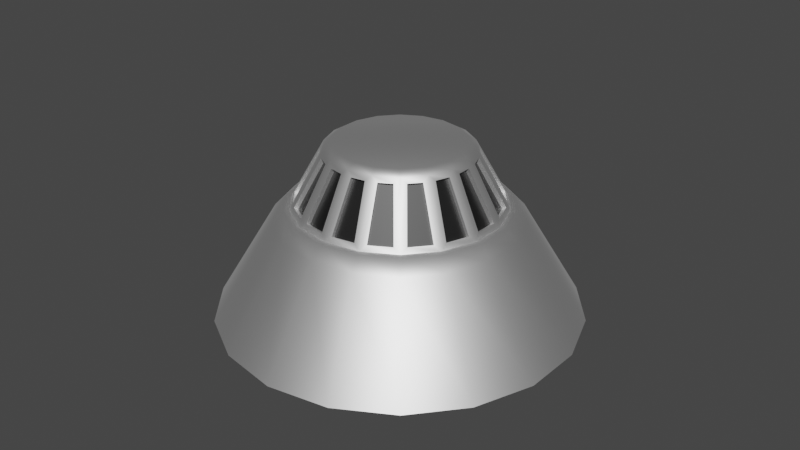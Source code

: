 # Source: FireAlarm.blend  (saved by Blender 3.0.42; exported with 4.5.12 LTS)
import bpy
from mathutils import Matrix  # noqa: F401  (used for matrix-valued properties, if any)

bpy.ops.wm.read_factory_settings(use_empty=True)
scene = bpy.context.scene
scene.name = 'Scene'

# ---- materials (node trees are filled in below, after node groups)
mat_white_paint_2 = bpy.data.materials.new('white paint_2')
mat_white_paint_2.use_transparent_shadow = False
mat_white_paint_2.diffuse_color = (1.0, 1.0, 1.0, 1.0)
mat_white_paint_2.roughness = 0.5528
mat_white_paint_2.specular_intensity = 1.0
mat_white_paint_2.metallic = 1.0
mat_black_inside = bpy.data.materials.new('black_inside')
mat_black_inside.use_transparent_shadow = False
mat_black_inside.diffuse_color = (0.0, 0.0, 0.0, 1.0)
mat_black_inside.roughness = 0.4343
mat_black_inside.specular_intensity = 1.0

# ---- material node trees
mat_white_paint_2.use_nodes = True; mat_white_paint_2.node_tree.nodes.clear()
_N = mat_white_paint_2.node_tree.nodes; _L = mat_white_paint_2.node_tree.links
n0 = _N.new('ShaderNodeBsdfPrincipled'); n0.name = 'Principled BSDF'; n0.location = (10, 300)
n0.distribution = 'GGX'
n0.subsurface_method = 'RANDOM_WALK_SKIN'
n0.inputs[0].default_value = (1.0, 1.0, 1.0, 1.0)
n0.inputs[1].default_value = 1.0
n0.inputs[2].default_value = 0.5528
n0.inputs[3].default_value = 1.45
n0.inputs[13].default_value = 1.0
n0.inputs[27].default_value = (0.0, 0.0, 0.0, 1.0)
n0.inputs[28].default_value = 1.0
n1 = _N.new('ShaderNodeOutputMaterial'); n1.name = 'Material Output'; n1.location = (300, 300)
n2 = _N.new('ShaderNodeNormalMap'); n2.name = 'Normal Map'; n2.location = (-300, -300)
n2.label = 'Normal/Map'
_L.new(n0.outputs[0], n1.inputs[0])
_L.new(n2.outputs[0], n0.inputs[5])
n1.is_active_output = True
mat_black_inside.use_nodes = True; mat_black_inside.node_tree.nodes.clear()
_N = mat_black_inside.node_tree.nodes; _L = mat_black_inside.node_tree.links
n0 = _N.new('ShaderNodeBsdfPrincipled'); n0.name = 'Principled BSDF'; n0.location = (10, 300)
n0.distribution = 'GGX'
n0.subsurface_method = 'RANDOM_WALK_SKIN'
n0.inputs[0].default_value = (0.0, 0.0, 0.0, 1.0)
n0.inputs[2].default_value = 0.4343
n0.inputs[3].default_value = 1.45
n0.inputs[13].default_value = 1.0
n0.inputs[27].default_value = (0.0, 0.0, 0.0, 1.0)
n0.inputs[28].default_value = 1.0
n1 = _N.new('ShaderNodeOutputMaterial'); n1.name = 'Material Output'; n1.location = (300, 300)
n2 = _N.new('ShaderNodeNormalMap'); n2.name = 'Normal Map'; n2.location = (-300, -300)
n2.label = 'Normal/Map'
_L.new(n0.outputs[0], n1.inputs[0])
_L.new(n2.outputs[0], n0.inputs[5])
n1.is_active_output = True

# ---- world
world_world = bpy.data.worlds.new('World'); scene.world = world_world
world_world.use_nodes = True; world_world.node_tree.nodes.clear()
_N = world_world.node_tree.nodes; _L = world_world.node_tree.links
n0 = _N.new('ShaderNodeOutputWorld'); n0.name = 'World Output'; n0.location = (300, 300)
n1 = _N.new('ShaderNodeBackground'); n1.name = 'Background'; n1.location = (10, 300)
n1.inputs[0].default_value = (0.05088, 0.05088, 0.05088, 1.0)
_L.new(n1.outputs[0], n0.inputs[0])
n0.is_active_output = True
world_world.color = (0.05088, 0.05088, 0.05088)
world_world.use_sun_shadow = False
world_world.sun_shadow_jitter_overblur = 0.0

# ---- meshes
me_mesh_771 = bpy.data.meshes.new('Mesh.771')
me_mesh_771.from_pydata([(0.1667, 0.02488, 5.364), (-1.739, 5.261, 2.324e-06), (0.1667, 5.597, 1.895e-06), (2.073, 5.261, 1.415e-06), (3.749, 4.294, 9.424e-07), (4.993, 2.811, 5.339e-07), (5.655, 0.9926, 2.387e-07), (5.655, -0.9428, 9.262e-08), (4.993, -2.761, 1.131e-07), (3.749, -4.244, 2.978e-07), (2.073, -5.212, 6.244e-07), (0.1667, -5.548, 1.053e-06), (-1.739, -5.212, 1.533e-06), (-3.415, -4.244, 2.006e-06), (-4.659, -2.761, 2.414e-06), (-5.321, -0.9428, 2.709e-06), (-5.321, 0.9926, 2.856e-06), (-4.659, 2.811, 2.835e-06), (-3.415, 4.294, 2.65e-06), (0.1667, 3.228, 3.435), (1.262, 3.035, 3.435), (2.225, 2.478, 3.435), (2.94, 1.626, 3.435), (3.321, 0.5811, 3.435), (3.321, -0.5313, 3.435), (2.94, -1.577, 3.435), (2.225, -2.429, 3.435), (1.262, -2.985, 3.435), (0.1667, -3.178, 3.435), (-0.9288, -2.985, 3.435), (-1.892, -2.429, 3.435), (-2.607, -1.577, 3.435), (-2.988, -0.5313, 3.435), (-2.988, 0.5811, 3.435), (-2.607, 1.626, 3.435), (-1.892, 2.478, 3.435), (-0.9288, 3.035, 3.435), (0.1667, 3.38, 3.435), (1.314, 3.177, 3.435), (-1.112, 3.537, 3.058), (0.1667, 3.762, 3.058), (2.323, 2.595, 3.435), (1.445, 3.537, 3.058), (3.072, 1.702, 3.435), (2.569, 2.888, 3.058), (3.47, 0.6074, 3.435), (3.403, 1.894, 3.058), (3.47, -0.5577, 3.435), (3.847, 0.6739, 3.058), (3.072, -1.652, 3.435), (3.847, -0.6241, 3.058), (2.323, -2.545, 3.435), (3.403, -1.844, 3.058), (1.314, -3.127, 3.435), (2.569, -2.838, 3.058), (0.1667, -3.33, 3.435), (1.445, -3.487, 3.058), (-0.9807, -3.127, 3.435), (0.1667, -3.713, 3.058), (-1.99, -2.545, 3.435), (-1.112, -3.487, 3.058), (-2.739, -1.652, 3.435), (-2.236, -2.838, 3.058), (-3.137, -0.5577, 3.435), (-3.07, -1.844, 3.058), (-3.137, 0.6074, 3.435), (-3.514, -0.6241, 3.058), (-2.739, 1.702, 3.435), (-3.514, 0.6739, 3.058), (-1.99, 2.595, 3.435), (-3.07, 1.894, 3.058), (-0.9807, 3.177, 3.435), (-2.236, 2.888, 3.058), (-1.768, -0.3163, 5.364), (-0.5888, 2.101, 5.222), (0.1667, 2.234, 5.222), (0.1667, 1.99, 5.364), (0.1667, -2.184, 5.222), (0.8387, 1.871, 5.364), (0.9221, 2.101, 5.222), (-1.253, -1.667, 5.222), (1.43, 1.53, 5.364), (1.587, 1.717, 5.222), (0.9221, -2.051, 5.222), (1.868, 1.007, 5.364), (2.08, 1.129, 5.222), (2.102, 0.3661, 5.364), (2.342, 0.4085, 5.222), (2.102, -0.3163, 5.364), (2.342, -0.3587, 5.222), (1.868, -0.9576, 5.364), (2.08, -1.08, 5.222), (1.43, -1.48, 5.364), (1.587, -1.667, 5.222), (0.8387, -1.822, 5.364), (0.1667, -1.94, 5.364), (-0.5054, -1.822, 5.364), (-0.5888, -2.051, 5.222), (-1.096, -1.48, 5.364), (-1.535, -0.9576, 5.364), (-1.746, -1.08, 5.222), (-2.009, -0.3587, 5.222), (-1.768, 0.3661, 5.364), (-2.009, 0.4085, 5.222), (-1.535, 1.007, 5.364), (-1.746, 1.129, 5.222), (-1.096, 1.53, 5.364), (-1.253, 1.717, 5.222), (-0.5054, 1.871, 5.364), (0.3465, 3.107, 3.595), (1.052, 2.983, 3.595), (0.3465, 2.291, 5.063), (0.7726, 2.216, 5.063), (-2.593, -1.361, 3.595), (-2.838, -0.6875, 3.595), (-1.886, -0.9523, 5.063), (-2.034, -0.5457, 5.063), (1.39, 2.86, 3.595), (2.01, 2.502, 3.595), (1.111, 2.093, 5.063), (1.485, 1.876, 5.063), (2.286, 2.27, 3.595), (2.746, 1.722, 3.595), (1.761, 1.645, 5.063), (2.039, 1.314, 5.063), (-2.9, -0.3332, 3.595), (-2.9, 0.383, 3.595), (-2.096, -0.1915, 5.063), (-2.096, 0.2412, 5.063), (2.926, 1.41, 3.595), (3.171, 0.7373, 3.595), (2.219, 1.002, 5.063), (2.367, 0.5955, 5.063), (3.233, 0.383, 3.595), (3.233, -0.3332, 3.595), (2.429, 0.2412, 5.063), (2.429, -0.1915, 5.063), (-2.838, 0.7373, 3.595), (-2.593, 1.41, 3.595), (-2.034, 0.5955, 5.063), (-1.886, 1.002, 5.063), (3.171, -0.6875, 3.595), (2.926, -1.361, 3.595), (2.367, -0.5457, 5.063), (2.219, -0.9523, 5.063), (2.746, -1.672, 3.595), (2.286, -2.221, 3.595), (2.039, -1.264, 5.063), (1.761, -1.595, 5.063), (-2.413, 1.722, 3.595), (-1.952, 2.27, 3.595), (-1.706, 1.314, 5.063), (-1.428, 1.645, 5.063), (2.01, -2.452, 3.595), (1.39, -2.81, 3.595), (1.111, -2.043, 5.063), (1.485, -1.827, 5.063), (1.052, -2.933, 3.595), (0.3465, -3.057, 3.595), (0.3465, -2.241, 5.063), (0.7726, -2.166, 5.063), (-1.677, 2.502, 3.595), (-1.057, 2.86, 3.595), (-0.7774, 2.093, 5.063), (-1.152, 1.876, 5.063), (-0.01322, -3.057, 3.595), (-0.7185, -2.933, 3.595), (-0.01322, -2.241, 5.063), (-0.4393, -2.166, 5.063), (-1.057, -2.81, 3.595), (-1.677, -2.452, 3.595), (-1.152, -1.827, 5.063), (-0.7774, -2.043, 5.063), (-0.01322, 3.107, 3.595), (-0.7185, 2.983, 3.595), (-0.4393, 2.216, 5.063), (-0.01322, 2.291, 5.063), (-1.952, -2.221, 3.595), (-2.413, -1.672, 3.595), (-1.428, -1.595, 5.063), (-1.706, -1.264, 5.063), (0.3257, 2.989, 3.529), (1.031, 2.865, 3.529), (0.3257, 2.173, 4.997), (0.7518, 2.098, 4.997), (-2.48, -1.32, 3.529), (-2.725, -0.6466, 3.529), (-1.773, -0.9114, 4.997), (-1.921, -0.5048, 4.997), (1.33, 2.756, 3.529), (1.95, 2.398, 3.529), (1.051, 1.989, 4.997), (1.426, 1.773, 4.997), (2.194, 2.194, 3.529), (2.654, 1.645, 3.529), (1.669, 1.568, 4.997), (1.947, 1.237, 4.997), (-2.78, -0.3332, 3.529), (-2.78, 0.383, 3.529), (-1.976, -0.1915, 4.997), (-1.976, 0.2412, 4.997), (2.814, 1.369, 3.529), (3.058, 0.6963, 3.529), (2.106, 0.9611, 4.997), (2.254, 0.5546, 4.997), (3.114, 0.383, 3.529), (3.114, -0.3332, 3.529), (2.31, 0.2412, 4.997), (2.31, -0.1915, 4.997), (-2.725, 0.6963, 3.529), (-2.48, 1.369, 3.529), (-1.921, 0.5546, 4.997), (-1.773, 0.9611, 4.997), (3.058, -0.6466, 3.529), (2.814, -1.32, 3.529), (2.254, -0.5048, 4.997), (2.106, -0.9114, 4.997), (2.654, -1.595, 3.529), (2.194, -2.144, 3.529), (1.947, -1.187, 4.997), (1.669, -1.518, 4.997), (-2.321, 1.645, 3.529), (-1.861, 2.194, 3.529), (-1.614, 1.237, 4.997), (-1.336, 1.568, 4.997), (1.95, -2.348, 3.529), (1.33, -2.706, 3.529), (1.051, -1.939, 4.997), (1.426, -1.723, 4.997), (1.031, -2.815, 3.529), (0.3257, -2.94, 3.529), (0.3257, -2.123, 4.997), (0.7518, -2.048, 4.997), (-1.617, 2.398, 3.529), (-0.9967, 2.756, 3.529), (-0.7175, 1.989, 4.997), (-1.092, 1.773, 4.997), (0.007568, -2.94, 3.529), (-0.6978, -2.815, 3.529), (0.007569, -2.123, 4.997), (-0.4185, -2.048, 4.997), (-0.9967, -2.706, 3.529), (-1.617, -2.348, 3.529), (-1.092, -1.723, 4.997), (-0.7175, -1.939, 4.997), (0.007569, 2.989, 3.529), (-0.6978, 2.865, 3.529), (-0.4185, 2.098, 4.997), (0.007569, 2.173, 4.997), (-1.861, -2.144, 3.529), (-2.321, -1.595, 3.529), (-1.336, -1.518, 4.997), (-1.614, -1.187, 4.997), (3.599e-13, -3.725e-09, 1.512e-06)], [], [(253, 6, 7), (253, 5, 6), (253, 4, 5), (253, 3, 4), (253, 2, 3), (253, 1, 2), (253, 18, 1), (253, 17, 18), (253, 16, 17), (253, 15, 16), (78, 76, 0), (42, 3, 2, 40), (73, 99, 0), (81, 78, 0), (44, 4, 3, 42), (66, 15, 14, 64), (84, 81, 0), (46, 5, 4, 44), (102, 73, 0), (86, 84, 0), (48, 6, 5, 46), (68, 16, 15, 66), (88, 86, 0), (50, 7, 6, 48), (104, 102, 0), (90, 88, 0), (52, 8, 7, 50), (70, 17, 16, 68), (92, 90, 0), (54, 9, 8, 52), (106, 104, 0), (94, 92, 0), (56, 10, 9, 54), (72, 18, 17, 70), (95, 94, 0), (58, 11, 10, 56), (108, 106, 0), (96, 95, 0), (60, 12, 11, 58), (39, 1, 18, 72), (98, 96, 0), (62, 13, 12, 60), (76, 108, 0), (99, 98, 0), (64, 14, 13, 62), (40, 2, 1, 39), (37, 19, 20, 38), (61, 31, 32, 63), (38, 20, 21, 41), (41, 21, 22, 43), (63, 32, 33, 65), (43, 22, 23, 45), (45, 23, 24, 47), (65, 33, 34, 67), (47, 24, 25, 49), (49, 25, 26, 51), (67, 34, 35, 69), (51, 26, 27, 53), (53, 27, 28, 55), (69, 35, 36, 71), (55, 28, 29, 57), (57, 29, 30, 59), (71, 36, 19, 37), (59, 30, 31, 61), (181, 183, 184, 182), (185, 187, 188, 186), (189, 191, 192, 190), (193, 195, 196, 194), (197, 199, 200, 198), (201, 203, 204, 202), (205, 207, 208, 206), (209, 211, 212, 210), (213, 215, 216, 214), (217, 219, 220, 218), (221, 223, 224, 222), (225, 228, 227, 226), (229, 232, 231, 230), (233, 236, 235, 234), (237, 239, 240, 238), (241, 244, 243, 242), (246, 247, 248, 245), (249, 251, 252, 250), (38, 42, 40, 37), (41, 44, 42, 38), (63, 66, 64, 61), (43, 46, 44, 41), (45, 48, 46, 43), (65, 68, 66, 63), (47, 50, 48, 45), (49, 52, 50, 47), (67, 70, 68, 65), (51, 54, 52, 49), (53, 56, 54, 51), (69, 72, 70, 67), (55, 58, 56, 53), (57, 60, 58, 55), (71, 39, 72, 69), (59, 62, 60, 57), (61, 64, 62, 59), (37, 40, 39, 71), (78, 79, 75, 76), (73, 101, 100, 99), (81, 82, 79, 78), (84, 85, 82, 81), (102, 103, 101, 73), (86, 87, 85, 84), (88, 89, 87, 86), (104, 105, 103, 102), (90, 91, 89, 88), (92, 93, 91, 90), (106, 107, 105, 104), (94, 83, 93, 92), (95, 77, 83, 94), (108, 74, 107, 106), (96, 97, 77, 95), (98, 80, 97, 96), (76, 75, 74, 108), (99, 100, 80, 98), (19, 109, 110, 20), (75, 111, 109, 19), (79, 112, 111, 75), (20, 110, 112, 79), (31, 113, 114, 32), (100, 115, 113, 31), (101, 116, 115, 100), (32, 114, 116, 101), (20, 117, 118, 21), (79, 119, 117, 20), (82, 120, 119, 79), (21, 118, 120, 82), (21, 121, 122, 22), (82, 123, 121, 21), (85, 124, 123, 82), (22, 122, 124, 85), (32, 125, 126, 33), (101, 127, 125, 32), (103, 128, 127, 101), (33, 126, 128, 103), (22, 129, 130, 23), (85, 131, 129, 22), (87, 132, 131, 85), (23, 130, 132, 87), (23, 133, 134, 24), (87, 135, 133, 23), (89, 136, 135, 87), (24, 134, 136, 89), (33, 137, 138, 34), (103, 139, 137, 33), (105, 140, 139, 103), (34, 138, 140, 105), (24, 141, 142, 25), (89, 143, 141, 24), (91, 144, 143, 89), (25, 142, 144, 91), (25, 145, 146, 26), (91, 147, 145, 25), (93, 148, 147, 91), (26, 146, 148, 93), (34, 149, 150, 35), (105, 151, 149, 34), (107, 152, 151, 105), (35, 150, 152, 107), (26, 153, 154, 27), (93, 156, 153, 26), (83, 155, 156, 93), (27, 154, 155, 83), (27, 157, 158, 28), (83, 160, 157, 27), (77, 159, 160, 83), (28, 158, 159, 77), (35, 161, 162, 36), (107, 164, 161, 35), (74, 163, 164, 107), (36, 162, 163, 74), (28, 165, 166, 29), (77, 167, 165, 28), (97, 168, 167, 77), (29, 166, 168, 97), (29, 169, 170, 30), (97, 172, 169, 29), (80, 171, 172, 97), (30, 170, 171, 80), (36, 174, 173, 19), (74, 175, 174, 36), (75, 176, 175, 74), (19, 173, 176, 75), (30, 177, 178, 31), (80, 179, 177, 30), (100, 180, 179, 80), (31, 178, 180, 100), (109, 181, 182, 110), (111, 183, 181, 109), (112, 184, 183, 111), (110, 182, 184, 112), (113, 185, 186, 114), (115, 187, 185, 113), (116, 188, 187, 115), (114, 186, 188, 116), (117, 189, 190, 118), (119, 191, 189, 117), (120, 192, 191, 119), (118, 190, 192, 120), (121, 193, 194, 122), (123, 195, 193, 121), (124, 196, 195, 123), (122, 194, 196, 124), (125, 197, 198, 126), (127, 199, 197, 125), (128, 200, 199, 127), (126, 198, 200, 128), (129, 201, 202, 130), (131, 203, 201, 129), (132, 204, 203, 131), (130, 202, 204, 132), (133, 205, 206, 134), (135, 207, 205, 133), (136, 208, 207, 135), (134, 206, 208, 136), (137, 209, 210, 138), (139, 211, 209, 137), (140, 212, 211, 139), (138, 210, 212, 140), (141, 213, 214, 142), (143, 215, 213, 141), (144, 216, 215, 143), (142, 214, 216, 144), (145, 217, 218, 146), (147, 219, 217, 145), (148, 220, 219, 147), (146, 218, 220, 148), (149, 221, 222, 150), (151, 223, 221, 149), (152, 224, 223, 151), (150, 222, 224, 152), (153, 225, 226, 154), (156, 228, 225, 153), (155, 227, 228, 156), (154, 226, 227, 155), (157, 229, 230, 158), (160, 232, 229, 157), (159, 231, 232, 160), (158, 230, 231, 159), (161, 233, 234, 162), (164, 236, 233, 161), (163, 235, 236, 164), (162, 234, 235, 163), (165, 237, 238, 166), (167, 239, 237, 165), (168, 240, 239, 167), (166, 238, 240, 168), (169, 241, 242, 170), (172, 244, 241, 169), (171, 243, 244, 172), (170, 242, 243, 171), (174, 246, 245, 173), (175, 247, 246, 174), (176, 248, 247, 175), (173, 245, 248, 176), (177, 249, 250, 178), (179, 251, 249, 177), (180, 252, 251, 179), (178, 250, 252, 180), (253, 14, 15), (253, 13, 14), (253, 12, 13), (253, 11, 12), (253, 10, 11), (253, 9, 10), (253, 8, 9), (253, 7, 8)])
me_mesh_771.polygons.foreach_set('use_smooth', [True] * 270)
me_mesh_771.polygons.foreach_set('material_index', [0, 0, 0, 0, 0, 0, 0, 0, 0, 0, 0, 0, 0, 0, 0, 0, 0, 0, 0, 0, 0, 0, 0, 0, 0, 0, 0, 0, 0, 0, 0, 0, 0, 0, 0, 0, 0, 0, 0, 0, 0, 0, 0, 0, 0, 0, 0, 0, 0, 0, 0, 0, 0, 0, 0, 0, 0, 0, 0, 0, 0, 0, 0, 0, 1, 1, 1, 1, 1, 1, 1, 1, 1, 1, 1, 1, 1, 1, 1, 1, 1, 1, 0, 0, 0, 0, 0, 0, 0, 0, 0, 0, 0, 0, 0, 0, 0, 0, 0, 0, 0, 0, 0, 0, 0, 0, 0, 0, 0, 0, 0, 0, 0, 0, 0, 0, 0, 0, 0, 0, 0, 0, 0, 0, 0, 0, 0, 0, 0, 0, 0, 0, 0, 0, 0, 0, 0, 0, 0, 0, 0, 0, 0, 0, 0, 0, 0, 0, 0, 0, 0, 0, 0, 0, 0, 0, 0, 0, 0, 0, 0, 0, 0, 0, 0, 0, 0, 0, 0, 0, 0, 0, 0, 0, 0, 0, 0, 0, 0, 0, 0, 0, 0, 0, 0, 0, 0, 0, 0, 0, 0, 0, 0, 0, 0, 0, 0, 0, 0, 0, 0, 0, 0, 0, 0, 0, 0, 0, 0, 0, 0, 0, 0, 0, 0, 0, 0, 0, 0, 0, 0, 0, 0, 0, 0, 0, 0, 0, 0, 0, 0, 0, 0, 0, 0, 0, 0, 0, 0, 0, 0, 0, 0, 0, 0, 0, 0, 0, 0, 0, 0, 0, 0, 0, 0, 0, 0, 0, 0, 0, 0, 0, 0, 0, 0, 0, 0, 0, 0, 0])
_k = set([(1, 2), (1, 18), (2, 3), (3, 4), (4, 5), (5, 6), (6, 7), (7, 8), (8, 9), (9, 10), (10, 11), (11, 12), (12, 13), (13, 14), (14, 15), (15, 16), (16, 17), (17, 18), (19, 20), (19, 36), (20, 21), (21, 22), (22, 23), (23, 24), (24, 25), (25, 26), (26, 27), (27, 28), (28, 29), (29, 30), (30, 31), (31, 32), (32, 33), (33, 34), (34, 35), (35, 36), (109, 110), (109, 111), (109, 181), (110, 112), (110, 182), (111, 112), (111, 183), (112, 184), (113, 114), (113, 115), (113, 185), (114, 116), (114, 186), (115, 116), (115, 187), (116, 188), (117, 118), (117, 119), (117, 189), (118, 120), (118, 190), (119, 120), (119, 191), (120, 192), (121, 122), (121, 123), (121, 193), (122, 124), (122, 194), (123, 124), (123, 195), (124, 196), (125, 126), (125, 127), (125, 197), (126, 128), (126, 198), (127, 128), (127, 199), (128, 200), (129, 130), (129, 131), (129, 201), (130, 132), (130, 202), (131, 132), (131, 203), (132, 204), (133, 134), (133, 135), (133, 205), (134, 136), (134, 206), (135, 136), (135, 207), (136, 208), (137, 138), (137, 139), (137, 209), (138, 140), (138, 210), (139, 140), (139, 211), (140, 212), (141, 142), (141, 143), (141, 213), (142, 144), (142, 214), (143, 144), (143, 215), (144, 216), (145, 146), (145, 147), (145, 217), (146, 148), (146, 218), (147, 148), (147, 219), (148, 220), (149, 150), (149, 151), (149, 221), (150, 152), (150, 222), (151, 152), (151, 223), (152, 224), (153, 154), (153, 156), (153, 225), (154, 155), (154, 226), (155, 156), (155, 227), (156, 228), (157, 158), (157, 160), (157, 229), (158, 159), (158, 230), (159, 160), (159, 231), (160, 232), (161, 162), (161, 164), (161, 233), (162, 163), (162, 234), (163, 164), (163, 235), (164, 236), (165, 166), (165, 167), (165, 237), (166, 168), (166, 238), (167, 168), (167, 239), (168, 240), (169, 170), (169, 172), (169, 241), (170, 171), (170, 242), (171, 172), (171, 243), (172, 244), (173, 174), (173, 176), (173, 245), (174, 175), (174, 246), (175, 176), (175, 247), (176, 248), (177, 178), (177, 179), (177, 249), (178, 180), (178, 250), (179, 180), (179, 251), (180, 252), (181, 182), (181, 183), (182, 184), (183, 184), (185, 186), (185, 187), (186, 188), (187, 188), (189, 190), (189, 191), (190, 192), (191, 192), (193, 194), (193, 195), (194, 196), (195, 196), (197, 198), (197, 199), (198, 200), (199, 200), (201, 202), (201, 203), (202, 204), (203, 204), (205, 206), (205, 207), (206, 208), (207, 208), (209, 210), (209, 211), (210, 212), (211, 212), (213, 214), (213, 215), (214, 216), (215, 216), (217, 218), (217, 219), (218, 220), (219, 220), (221, 222), (221, 223), (222, 224), (223, 224), (225, 226), (225, 228), (226, 227), (227, 228), (229, 230), (229, 232), (230, 231), (231, 232), (233, 234), (233, 236), (234, 235), (235, 236), (237, 238), (237, 239), (238, 240), (239, 240), (241, 242), (241, 244), (242, 243), (243, 244), (245, 246), (245, 248), (246, 247), (247, 248), (249, 250), (249, 251), (250, 252), (251, 252)])
me_mesh_771.attributes.new('sharp_edge', 'BOOLEAN', 'EDGE').data.foreach_set('value', [ (min(e.vertices), max(e.vertices)) in _k for e in me_mesh_771.edges])
_uv = me_mesh_771.uv_layers.new(name='UVW')
_uv.uv.foreach_set('vector', [0.5, 0.2733, 0.5868, 0.0, 0.4132, 0.0, 0.5763, 0.287, 0.75, 0.06031, 0.5868, 0.0, 0.6435, 0.3264, 0.883, 0.1736, 0.75, 0.06031, 0.6933, 0.3867, 0.9698, 0.3264, 0.883, 0.1736, 0.7198, 0.4606, 1.0, 0.5, 0.9698, 0.3264, 0.7198, 0.5394, 0.9698, 0.6736, 1.0, 0.5, 0.6933, 0.6133, 0.883, 0.8264, 0.9698, 0.6736, 0.6435, 0.6736, 0.75, 0.9397, 0.883, 0.8264, 0.5763, 0.713, 0.5868, 1.0, 0.75, 0.9397, 0.5, 0.7267, 0.4132, 1.0, 0.5868, 1.0, 0.1161, 0.6192, 0.0985, 0.5193, 0.5, 0.5, 0.05556, 0.1097, 0.05556, 1.0, 0.0, 1.0, 0.0, 0.1097, 0.5887, 0.1079, 0.6841, 0.1427, 0.5, 0.5, 0.18, 0.7433, 0.1293, 0.6554, 0.5, 0.5, 0.1111, 0.1097, 0.1111, 1.0, 0.05556, 1.0, 0.05556, 0.1097, 0.7222, 0.1097, 0.7222, 1.0, 0.6667, 1.0, 0.6667, 0.1097, 0.2826, 0.8381, 0.2048, 0.7728, 0.5, 0.5, 0.1667, 0.1097, 0.1667, 1.0, 0.1111, 1.0, 0.1111, 0.1097, 0.4493, 0.1013, 0.5507, 0.1013, 0.5, 0.5, 0.4113, 0.8921, 0.3159, 0.8573, 0.5, 0.5, 0.2222, 0.1097, 0.2222, 1.0, 0.1667, 1.0, 0.1667, 0.1097, 0.7778, 0.1097, 0.7778, 1.0, 0.7222, 1.0, 0.7222, 0.1097, 0.5507, 0.8987, 0.4493, 0.8987, 0.5, 0.5, 0.2778, 0.1097, 0.2778, 1.0, 0.2222, 1.0, 0.2222, 0.1097, 0.3159, 0.1427, 0.4113, 0.1079, 0.5, 0.5, 0.6841, 0.8573, 0.5887, 0.8921, 0.5, 0.5, 0.3333, 0.1097, 0.3333, 1.0, 0.2778, 1.0, 0.2778, 0.1097, 0.8333, 0.1097, 0.8333, 1.0, 0.7778, 1.0, 0.7778, 0.1097, 0.7952, 0.7728, 0.7174, 0.8381, 0.5, 0.5, 0.3889, 0.1097, 0.3889, 1.0, 0.3333, 1.0, 0.3333, 0.1097, 0.2048, 0.2272, 0.2826, 0.1619, 0.5, 0.5, 0.8707, 0.6554, 0.82, 0.7433, 0.5, 0.5, 0.4444, 0.1097, 0.4444, 1.0, 0.3889, 1.0, 0.3889, 0.1097, 0.8889, 0.1097, 0.8889, 1.0, 0.8333, 1.0, 0.8333, 0.1097, 0.9015, 0.5193, 0.8839, 0.6192, 0.5, 0.5, 0.5, 0.1097, 0.5, 1.0, 0.4444, 1.0, 0.4444, 0.1097, 0.1293, 0.3446, 0.18, 0.2567, 0.5, 0.5, 0.8839, 0.3808, 0.9015, 0.4807, 0.5, 0.5, 0.5556, 0.1097, 0.5556, 1.0, 0.5, 1.0, 0.5, 0.1097, 0.9444, 0.1097, 0.9444, 1.0, 0.8889, 1.0, 0.8889, 0.1097, 0.82, 0.2567, 0.8707, 0.3446, 0.5, 0.5, 0.6111, 0.1097, 0.6111, 1.0, 0.5556, 1.0, 0.5556, 0.1097, 0.0985, 0.4807, 0.1161, 0.3808, 0.5, 0.5, 0.7174, 0.1619, 0.7952, 0.2272, 0.5, 0.5, 0.6667, 0.1097, 0.6667, 1.0, 0.6111, 1.0, 0.6111, 0.1097, 1.0, 0.1097, 1.0, 1.0, 0.9444, 1.0, 0.9444, 0.1097, 0.04639, 0.515, 0.06478, 0.5209, 0.08388, 0.6292, 0.06863, 0.6411, 0.7138, 0.09968, 0.6995, 0.1126, 0.5962, 0.07502, 0.5935, 0.05588, 0.07886, 0.6692, 0.09817, 0.6685, 0.1532, 0.7637, 0.1429, 0.7801, 0.1621, 0.803, 0.18, 0.7958, 0.2643, 0.8665, 0.2602, 0.8854, 0.564, 0.05068, 0.555, 0.06776, 0.445, 0.06776, 0.436, 0.05068, 0.2862, 0.9003, 0.3005, 0.8874, 0.4038, 0.925, 0.4065, 0.9441, 0.436, 0.9493, 0.445, 0.9322, 0.555, 0.9322, 0.564, 0.9493, 0.4065, 0.05588, 0.4038, 0.07502, 0.3005, 0.1126, 0.2862, 0.09968, 0.5935, 0.9441, 0.5962, 0.925, 0.6995, 0.8874, 0.7138, 0.9003, 0.7398, 0.8854, 0.7357, 0.8665, 0.82, 0.7958, 0.8379, 0.803, 0.2602, 0.1146, 0.2643, 0.1335, 0.18, 0.2042, 0.1621, 0.197, 0.8571, 0.7801, 0.8468, 0.7637, 0.9018, 0.6685, 0.9211, 0.6692, 0.9314, 0.6411, 0.9161, 0.6292, 0.9352, 0.5209, 0.9536, 0.515, 0.1429, 0.2199, 0.1532, 0.2363, 0.09817, 0.3315, 0.07886, 0.3308, 0.9536, 0.485, 0.9352, 0.4791, 0.9161, 0.3708, 0.9314, 0.3589, 0.9211, 0.3308, 0.9018, 0.3315, 0.8468, 0.2363, 0.8571, 0.2199, 0.06863, 0.3589, 0.08388, 0.3708, 0.06478, 0.4791, 0.04639, 0.485, 0.8379, 0.197, 0.82, 0.2042, 0.7357, 0.1335, 0.7398, 0.1146, 0.06688, 0.5328, 0.06679, 0.5323, 0.08187, 0.6178, 0.08179, 0.6173, 0.6882, 0.1085, 0.6886, 0.1087, 0.607, 0.07898, 0.6075, 0.07915, 0.1042, 0.6789, 0.104, 0.6785, 0.1474, 0.7537, 0.1471, 0.7533, 0.1893, 0.8035, 0.1889, 0.8032, 0.2554, 0.859, 0.2551, 0.8587, 0.5429, 0.06776, 0.5434, 0.06776, 0.4566, 0.06776, 0.4571, 0.06776, 0.3118, 0.8915, 0.3114, 0.8913, 0.393, 0.921, 0.3925, 0.9209, 0.4571, 0.9322, 0.4566, 0.9322, 0.5434, 0.9322, 0.5429, 0.9322, 0.3925, 0.07915, 0.393, 0.07898, 0.3114, 0.1087, 0.3118, 0.1085, 0.6075, 0.9209, 0.607, 0.921, 0.6886, 0.8913, 0.6882, 0.8915, 0.7449, 0.8587, 0.7446, 0.859, 0.8111, 0.8032, 0.8107, 0.8035, 0.2551, 0.1413, 0.2554, 0.141, 0.1889, 0.1968, 0.1893, 0.1965, 0.8529, 0.7533, 0.8526, 0.7537, 0.896, 0.6785, 0.8958, 0.6789, 0.9182, 0.6173, 0.9181, 0.6178, 0.9332, 0.5323, 0.9331, 0.5328, 0.1471, 0.2467, 0.1474, 0.2463, 0.104, 0.3215, 0.1042, 0.3211, 0.9331, 0.4672, 0.9332, 0.4677, 0.9181, 0.3822, 0.9182, 0.3827, 0.8958, 0.3211, 0.896, 0.3215, 0.8526, 0.2463, 0.8529, 0.2467, 0.08179, 0.3827, 0.08187, 0.3822, 0.06679, 0.4677, 0.06688, 0.4672, 0.8107, 0.1965, 0.8111, 0.1968, 0.7446, 0.141, 0.7449, 0.1413, 0.06863, 0.6411, -0.07792, 0.6901, -0.1081, 0.5191, 0.04639, 0.515, 0.1429, 0.7801, 0.02194, 0.8763, -0.06489, 0.7259, 0.07886, 0.6692, 0.5935, 0.05588, 0.6244, -0.09553, 0.7875, -0.03614, 0.7138, 0.09968, 0.2602, 0.8854, 0.1795, 1.017, 0.04643, 0.9055, 0.1621, 0.803, 0.4065, 0.9441, 0.3756, 1.096, 0.2125, 1.036, 0.2862, 0.9003, 0.436, 0.05068, 0.4132, -0.1021, 0.5868, -0.1021, 0.564, 0.05068, 0.564, 0.9493, 0.5868, 1.102, 0.4132, 1.102, 0.436, 0.9493, 0.7138, 0.9003, 0.7875, 1.036, 0.6244, 1.096, 0.5935, 0.9441, 0.2862, 0.09968, 0.2125, -0.03614, 0.3756, -0.09553, 0.4065, 0.05588, 0.8379, 0.803, 0.9536, 0.9055, 0.8205, 1.017, 0.7398, 0.8854, 0.9211, 0.6692, 1.065, 0.7259, 0.9781, 0.8763, 0.8571, 0.7801, 0.1621, 0.197, 0.04643, 0.09454, 0.1795, -0.01708, 0.2602, 0.1146, 0.9536, 0.515, 1.108, 0.5191, 1.078, 0.6901, 0.9314, 0.6411, 0.9314, 0.3589, 1.078, 0.3099, 1.108, 0.4809, 0.9536, 0.485, 0.07886, 0.3308, -0.06489, 0.2741, 0.02194, 0.1237, 0.1429, 0.2199, 0.8571, 0.2199, 0.9781, 0.1237, 1.065, 0.2741, 0.9211, 0.3308, 0.7398, 0.1146, 0.8205, -0.01708, 0.9536, 0.09454, 0.8379, 0.197, 0.04639, 0.485, -0.1081, 0.4809, -0.07792, 0.3099, 0.06863, 0.3589, 0.1161, 0.6192, 0.08388, 0.6292, 0.06478, 0.5209, 0.0985, 0.5193, 0.5887, 0.1079, 0.5962, 0.07502, 0.6995, 0.1126, 0.6841, 0.1427, 0.18, 0.7433, 0.1532, 0.7637, 0.09817, 0.6685, 0.1293, 0.6554, 0.2826, 0.8381, 0.2643, 0.8665, 0.18, 0.7958, 0.2048, 0.7728, 0.4493, 0.1013, 0.445, 0.06776, 0.555, 0.06776, 0.5507, 0.1013, 0.4113, 0.8921, 0.4038, 0.925, 0.3005, 0.8874, 0.3159, 0.8573, 0.5507, 0.8987, 0.555, 0.9322, 0.445, 0.9322, 0.4493, 0.8987, 0.3159, 0.1427, 0.3005, 0.1126, 0.4038, 0.07502, 0.4113, 0.1079, 0.6841, 0.8573, 0.6995, 0.8874, 0.5962, 0.925, 0.5887, 0.8921, 0.7952, 0.7728, 0.82, 0.7958, 0.7357, 0.8665, 0.7174, 0.8381, 0.2048, 0.2272, 0.18, 0.2042, 0.2643, 0.1335, 0.2826, 0.1619, 0.8707, 0.6554, 0.9018, 0.6685, 0.8468, 0.7637, 0.82, 0.7433, 0.9015, 0.5193, 0.9352, 0.5209, 0.9161, 0.6292, 0.8839, 0.6192, 0.1293, 0.3446, 0.09817, 0.3315, 0.1532, 0.2363, 0.18, 0.2567, 0.8839, 0.3808, 0.9161, 0.3708, 0.9352, 0.4791, 0.9015, 0.4807, 0.82, 0.2567, 0.8468, 0.2363, 0.9018, 0.3315, 0.8707, 0.3446, 0.0985, 0.4807, 0.06478, 0.4791, 0.08388, 0.3708, 0.1161, 0.3808, 0.7174, 0.1619, 0.7357, 0.1335, 0.82, 0.2042, 0.7952, 0.2272, 0.06478, 0.5209, 0.06688, 0.5328, 0.08179, 0.6173, 0.08388, 0.6292, 0.06478, 0.5209, 0.06679, 0.5323, 0.06688, 0.5328, 0.06478, 0.5209, 0.08388, 0.6292, 0.08187, 0.6178, 0.06679, 0.5323, 0.06478, 0.5209, 0.08388, 0.6292, 0.08179, 0.6173, 0.08187, 0.6178, 0.08388, 0.6292, 0.6995, 0.1126, 0.6882, 0.1085, 0.6075, 0.07915, 0.5962, 0.07502, 0.6995, 0.1126, 0.6886, 0.1087, 0.6882, 0.1085, 0.6995, 0.1126, 0.5962, 0.07502, 0.607, 0.07898, 0.6886, 0.1087, 0.6995, 0.1126, 0.5962, 0.07502, 0.6075, 0.07915, 0.607, 0.07898, 0.5962, 0.07502, 0.09817, 0.6685, 0.1042, 0.6789, 0.1471, 0.7533, 0.1532, 0.7637, 0.09817, 0.6685, 0.104, 0.6785, 0.1042, 0.6789, 0.09817, 0.6685, 0.1532, 0.7637, 0.1474, 0.7537, 0.104, 0.6785, 0.09817, 0.6685, 0.1532, 0.7637, 0.1471, 0.7533, 0.1474, 0.7537, 0.1532, 0.7637, 0.18, 0.7958, 0.1893, 0.8035, 0.2551, 0.8587, 0.2643, 0.8665, 0.18, 0.7958, 0.1889, 0.8032, 0.1893, 0.8035, 0.18, 0.7958, 0.2643, 0.8665, 0.2554, 0.859, 0.1889, 0.8032, 0.18, 0.7958, 0.2643, 0.8665, 0.2551, 0.8587, 0.2554, 0.859, 0.2643, 0.8665, 0.555, 0.06776, 0.5429, 0.06776, 0.4571, 0.06776, 0.445, 0.06776, 0.555, 0.06776, 0.5434, 0.06776, 0.5429, 0.06776, 0.555, 0.06776, 0.445, 0.06776, 0.4566, 0.06776, 0.5434, 0.06776, 0.555, 0.06776, 0.445, 0.06776, 0.4571, 0.06776, 0.4566, 0.06776, 0.445, 0.06776, 0.3005, 0.8874, 0.3118, 0.8915, 0.3925, 0.9209, 0.4038, 0.925, 0.3005, 0.8874, 0.3114, 0.8913, 0.3118, 0.8915, 0.3005, 0.8874, 0.4038, 0.925, 0.393, 0.921, 0.3114, 0.8913, 0.3005, 0.8874, 0.4038, 0.925, 0.3925, 0.9209, 0.393, 0.921, 0.4038, 0.925, 0.445, 0.9322, 0.4571, 0.9322, 0.5429, 0.9322, 0.555, 0.9322, 0.445, 0.9322, 0.4566, 0.9322, 0.4571, 0.9322, 0.445, 0.9322, 0.555, 0.9322, 0.5434, 0.9322, 0.4566, 0.9322, 0.445, 0.9322, 0.555, 0.9322, 0.5429, 0.9322, 0.5434, 0.9322, 0.555, 0.9322, 0.4038, 0.07502, 0.3925, 0.07915, 0.3118, 0.1085, 0.3005, 0.1126, 0.4038, 0.07502, 0.393, 0.07898, 0.3925, 0.07915, 0.4038, 0.07502, 0.3005, 0.1126, 0.3114, 0.1087, 0.393, 0.07898, 0.4038, 0.07502, 0.3005, 0.1126, 0.3118, 0.1085, 0.3114, 0.1087, 0.3005, 0.1126, 0.5962, 0.925, 0.6075, 0.9209, 0.6882, 0.8915, 0.6995, 0.8874, 0.5962, 0.925, 0.607, 0.921, 0.6075, 0.9209, 0.5962, 0.925, 0.6995, 0.8874, 0.6886, 0.8913, 0.607, 0.921, 0.5962, 0.925, 0.6995, 0.8874, 0.6882, 0.8915, 0.6886, 0.8913, 0.6995, 0.8874, 0.7357, 0.8665, 0.7449, 0.8587, 0.8107, 0.8035, 0.82, 0.7958, 0.7357, 0.8665, 0.7446, 0.859, 0.7449, 0.8587, 0.7357, 0.8665, 0.82, 0.7958, 0.8111, 0.8032, 0.7446, 0.859, 0.7357, 0.8665, 0.82, 0.7958, 0.8107, 0.8035, 0.8111, 0.8032, 0.82, 0.7958, 0.2643, 0.1335, 0.2551, 0.1413, 0.1893, 0.1965, 0.18, 0.2042, 0.2643, 0.1335, 0.2554, 0.141, 0.2551, 0.1413, 0.2643, 0.1335, 0.18, 0.2042, 0.1889, 0.1968, 0.2554, 0.141, 0.2643, 0.1335, 0.18, 0.2042, 0.1893, 0.1965, 0.1889, 0.1968, 0.18, 0.2042, 0.8468, 0.7637, 0.8529, 0.7533, 0.8958, 0.6789, 0.9018, 0.6685, 0.8468, 0.7637, 0.8526, 0.7537, 0.8529, 0.7533, 0.8468, 0.7637, 0.9018, 0.6685, 0.896, 0.6785, 0.8526, 0.7537, 0.8468, 0.7637, 0.9018, 0.6685, 0.8958, 0.6789, 0.896, 0.6785, 0.9018, 0.6685, 0.9161, 0.6292, 0.9182, 0.6173, 0.9331, 0.5328, 0.9352, 0.5209, 0.9161, 0.6292, 0.9181, 0.6178, 0.9182, 0.6173, 0.9161, 0.6292, 0.9352, 0.5209, 0.9332, 0.5323, 0.9181, 0.6178, 0.9161, 0.6292, 0.9352, 0.5209, 0.9331, 0.5328, 0.9332, 0.5323, 0.9352, 0.5209, 0.1532, 0.2363, 0.1471, 0.2467, 0.1042, 0.3211, 0.09817, 0.3315, 0.1532, 0.2363, 0.1474, 0.2463, 0.1471, 0.2467, 0.1532, 0.2363, 0.09817, 0.3315, 0.104, 0.3215, 0.1474, 0.2463, 0.1532, 0.2363, 0.09817, 0.3315, 0.1042, 0.3211, 0.104, 0.3215, 0.09817, 0.3315, 0.9352, 0.4791, 0.9331, 0.4672, 0.9182, 0.3827, 0.9161, 0.3708, 0.9352, 0.4791, 0.9332, 0.4677, 0.9331, 0.4672, 0.9352, 0.4791, 0.9161, 0.3708, 0.9181, 0.3822, 0.9332, 0.4677, 0.9352, 0.4791, 0.9161, 0.3708, 0.9182, 0.3827, 0.9181, 0.3822, 0.9161, 0.3708, 0.9018, 0.3315, 0.8958, 0.3211, 0.8529, 0.2467, 0.8468, 0.2363, 0.9018, 0.3315, 0.896, 0.3215, 0.8958, 0.3211, 0.9018, 0.3315, 0.8468, 0.2363, 0.8526, 0.2463, 0.896, 0.3215, 0.9018, 0.3315, 0.8468, 0.2363, 0.8529, 0.2467, 0.8526, 0.2463, 0.8468, 0.2363, 0.08388, 0.3708, 0.08179, 0.3827, 0.06688, 0.4672, 0.06478, 0.4791, 0.08388, 0.3708, 0.08187, 0.3822, 0.08179, 0.3827, 0.08388, 0.3708, 0.06478, 0.4791, 0.06679, 0.4677, 0.08187, 0.3822, 0.08388, 0.3708, 0.06478, 0.4791, 0.06688, 0.4672, 0.06679, 0.4677, 0.06478, 0.4791, 0.82, 0.2042, 0.8107, 0.1965, 0.7449, 0.1413, 0.7357, 0.1335, 0.82, 0.2042, 0.8111, 0.1968, 0.8107, 0.1965, 0.82, 0.2042, 0.7357, 0.1335, 0.7446, 0.141, 0.8111, 0.1968, 0.82, 0.2042, 0.7357, 0.1335, 0.7449, 0.1413, 0.7446, 0.141, 0.7357, 0.1335, 0.06688, 0.5328, 0.06688, 0.5328, 0.08179, 0.6173, 0.08179, 0.6173, 0.06679, 0.5323, 0.06679, 0.5323, 0.06688, 0.5328, 0.06688, 0.5328, 0.08187, 0.6178, 0.08187, 0.6178, 0.06679, 0.5323, 0.06679, 0.5323, 0.08179, 0.6173, 0.08179, 0.6173, 0.08187, 0.6178, 0.08187, 0.6178, 0.6882, 0.1085, 0.6882, 0.1085, 0.6075, 0.07915, 0.6075, 0.07915, 0.6886, 0.1087, 0.6886, 0.1087, 0.6882, 0.1085, 0.6882, 0.1085, 0.607, 0.07898, 0.607, 0.07898, 0.6886, 0.1087, 0.6886, 0.1087, 0.6075, 0.07915, 0.6075, 0.07915, 0.607, 0.07898, 0.607, 0.07898, 0.1042, 0.6789, 0.1042, 0.6789, 0.1471, 0.7533, 0.1471, 0.7533, 0.104, 0.6785, 0.104, 0.6785, 0.1042, 0.6789, 0.1042, 0.6789, 0.1474, 0.7537, 0.1474, 0.7537, 0.104, 0.6785, 0.104, 0.6785, 0.1471, 0.7533, 0.1471, 0.7533, 0.1474, 0.7537, 0.1474, 0.7537, 0.1893, 0.8035, 0.1893, 0.8035, 0.2551, 0.8587, 0.2551, 0.8587, 0.1889, 0.8032, 0.1889, 0.8032, 0.1893, 0.8035, 0.1893, 0.8035, 0.2554, 0.859, 0.2554, 0.859, 0.1889, 0.8032, 0.1889, 0.8032, 0.2551, 0.8587, 0.2551, 0.8587, 0.2554, 0.859, 0.2554, 0.859, 0.5429, 0.06776, 0.5429, 0.06776, 0.4571, 0.06776, 0.4571, 0.06776, 0.5434, 0.06776, 0.5434, 0.06776, 0.5429, 0.06776, 0.5429, 0.06776, 0.4566, 0.06776, 0.4566, 0.06776, 0.5434, 0.06776, 0.5434, 0.06776, 0.4571, 0.06776, 0.4571, 0.06776, 0.4566, 0.06776, 0.4566, 0.06776, 0.3118, 0.8915, 0.3118, 0.8915, 0.3925, 0.9209, 0.3925, 0.9209, 0.3114, 0.8913, 0.3114, 0.8913, 0.3118, 0.8915, 0.3118, 0.8915, 0.393, 0.921, 0.393, 0.921, 0.3114, 0.8913, 0.3114, 0.8913, 0.3925, 0.9209, 0.3925, 0.9209, 0.393, 0.921, 0.393, 0.921, 0.4571, 0.9322, 0.4571, 0.9322, 0.5429, 0.9322, 0.5429, 0.9322, 0.4566, 0.9322, 0.4566, 0.9322, 0.4571, 0.9322, 0.4571, 0.9322, 0.5434, 0.9322, 0.5434, 0.9322, 0.4566, 0.9322, 0.4566, 0.9322, 0.5429, 0.9322, 0.5429, 0.9322, 0.5434, 0.9322, 0.5434, 0.9322, 0.3925, 0.07915, 0.3925, 0.07915, 0.3118, 0.1085, 0.3118, 0.1085, 0.393, 0.07898, 0.393, 0.07898, 0.3925, 0.07915, 0.3925, 0.07915, 0.3114, 0.1087, 0.3114, 0.1087, 0.393, 0.07898, 0.393, 0.07898, 0.3118, 0.1085, 0.3118, 0.1085, 0.3114, 0.1087, 0.3114, 0.1087, 0.6075, 0.9209, 0.6075, 0.9209, 0.6882, 0.8915, 0.6882, 0.8915, 0.607, 0.921, 0.607, 0.921, 0.6075, 0.9209, 0.6075, 0.9209, 0.6886, 0.8913, 0.6886, 0.8913, 0.607, 0.921, 0.607, 0.921, 0.6882, 0.8915, 0.6882, 0.8915, 0.6886, 0.8913, 0.6886, 0.8913, 0.7449, 0.8587, 0.7449, 0.8587, 0.8107, 0.8035, 0.8107, 0.8035, 0.7446, 0.859, 0.7446, 0.859, 0.7449, 0.8587, 0.7449, 0.8587, 0.8111, 0.8032, 0.8111, 0.8032, 0.7446, 0.859, 0.7446, 0.859, 0.8107, 0.8035, 0.8107, 0.8035, 0.8111, 0.8032, 0.8111, 0.8032, 0.2551, 0.1413, 0.2551, 0.1413, 0.1893, 0.1965, 0.1893, 0.1965, 0.2554, 0.141, 0.2554, 0.141, 0.2551, 0.1413, 0.2551, 0.1413, 0.1889, 0.1968, 0.1889, 0.1968, 0.2554, 0.141, 0.2554, 0.141, 0.1893, 0.1965, 0.1893, 0.1965, 0.1889, 0.1968, 0.1889, 0.1968, 0.8529, 0.7533, 0.8529, 0.7533, 0.8958, 0.6789, 0.8958, 0.6789, 0.8526, 0.7537, 0.8526, 0.7537, 0.8529, 0.7533, 0.8529, 0.7533, 0.896, 0.6785, 0.896, 0.6785, 0.8526, 0.7537, 0.8526, 0.7537, 0.8958, 0.6789, 0.8958, 0.6789, 0.896, 0.6785, 0.896, 0.6785, 0.9182, 0.6173, 0.9182, 0.6173, 0.9331, 0.5328, 0.9331, 0.5328, 0.9181, 0.6178, 0.9181, 0.6178, 0.9182, 0.6173, 0.9182, 0.6173, 0.9332, 0.5323, 0.9332, 0.5323, 0.9181, 0.6178, 0.9181, 0.6178, 0.9331, 0.5328, 0.9331, 0.5328, 0.9332, 0.5323, 0.9332, 0.5323, 0.1471, 0.2467, 0.1471, 0.2467, 0.1042, 0.3211, 0.1042, 0.3211, 0.1474, 0.2463, 0.1474, 0.2463, 0.1471, 0.2467, 0.1471, 0.2467, 0.104, 0.3215, 0.104, 0.3215, 0.1474, 0.2463, 0.1474, 0.2463, 0.1042, 0.3211, 0.1042, 0.3211, 0.104, 0.3215, 0.104, 0.3215, 0.9331, 0.4672, 0.9331, 0.4672, 0.9182, 0.3827, 0.9182, 0.3827, 0.9332, 0.4677, 0.9332, 0.4677, 0.9331, 0.4672, 0.9331, 0.4672, 0.9181, 0.3822, 0.9181, 0.3822, 0.9332, 0.4677, 0.9332, 0.4677, 0.9182, 0.3827, 0.9182, 0.3827, 0.9181, 0.3822, 0.9181, 0.3822, 0.8958, 0.3211, 0.8958, 0.3211, 0.8529, 0.2467, 0.8529, 0.2467, 0.896, 0.3215, 0.896, 0.3215, 0.8958, 0.3211, 0.8958, 0.3211, 0.8526, 0.2463, 0.8526, 0.2463, 0.896, 0.3215, 0.896, 0.3215, 0.8529, 0.2467, 0.8529, 0.2467, 0.8526, 0.2463, 0.8526, 0.2463, 0.08179, 0.3827, 0.08179, 0.3827, 0.06688, 0.4672, 0.06688, 0.4672, 0.08187, 0.3822, 0.08187, 0.3822, 0.08179, 0.3827, 0.08179, 0.3827, 0.06679, 0.4677, 0.06679, 0.4677, 0.08187, 0.3822, 0.08187, 0.3822, 0.06688, 0.4672, 0.06688, 0.4672, 0.06679, 0.4677, 0.06679, 0.4677, 0.8107, 0.1965, 0.8107, 0.1965, 0.7449, 0.1413, 0.7449, 0.1413, 0.8111, 0.1968, 0.8111, 0.1968, 0.8107, 0.1965, 0.8107, 0.1965, 0.7446, 0.141, 0.7446, 0.141, 0.8111, 0.1968, 0.8111, 0.1968, 0.7449, 0.1413, 0.7449, 0.1413, 0.7446, 0.141, 0.7446, 0.141, 0.4237, 0.713, 0.25, 0.9397, 0.4132, 1.0, 0.3565, 0.6736, 0.117, 0.8264, 0.25, 0.9397, 0.3067, 0.6133, 0.03015, 0.6736, 0.117, 0.8264, 0.2802, 0.5394, 0.0, 0.5, 0.03015, 0.6736, 0.2802, 0.4606, 0.03015, 0.3264, 0.0, 0.5, 0.3067, 0.3867, 0.117, 0.1736, 0.03015, 0.3264, 0.3565, 0.3264, 0.25, 0.06031, 0.117, 0.1736, 0.4237, 0.287, 0.4132, 0.0, 0.25, 0.06031])
me_mesh_771.materials.append(mat_white_paint_2)
me_mesh_771.materials.append(mat_black_inside)
me_mesh_771.use_remesh_fix_poles = True
me_mesh_771.use_remesh_preserve_attributes = False
me_mesh_771.update()
me_mesh_771.normals_split_custom_set([tuple(v) for v in zip(*[iter([-2.384e-07, 7.55e-08, -1.0, -2.384e-07, 7.55e-08, -1.0, -2.384e-07, 7.55e-08, -1.0, -2.384e-07, 7.55e-08, -1.0, -2.384e-07, 7.55e-08, -1.0, -2.384e-07, 7.55e-08, -1.0, -2.384e-07, 7.55e-08, -1.0, -2.384e-07, 7.55e-08, -1.0, -2.384e-07, 7.55e-08, -1.0, -2.384e-07, 7.55e-08, -1.0, -2.384e-07, 7.55e-08, -1.0, -2.384e-07, 7.55e-08, -1.0, -2.384e-07, 7.55e-08, -1.0, -2.384e-07, 7.55e-08, -1.0, -2.384e-07, 7.55e-08, -1.0, -2.384e-07, 7.55e-08, -1.0, -2.384e-07, 7.55e-08, -1.0, -2.384e-07, 7.55e-08, -1.0, -2.384e-07, 7.55e-08, -1.0, -2.384e-07, 7.55e-08, -1.0, -2.384e-07, 7.55e-08, -1.0, -2.384e-07, 7.55e-08, -1.0, -2.384e-07, 7.55e-08, -1.0, -2.384e-07, 7.55e-08, -1.0, -2.384e-07, 7.55e-08, -1.0, -2.384e-07, 7.55e-08, -1.0, -2.384e-07, 7.55e-08, -1.0, -2.384e-07, 7.55e-08, -1.0, -2.384e-07, 7.55e-08, -1.0, -2.384e-07, 7.55e-08, -1.0, 0.08892, 0.2443, 0.9656, -1.468e-08, 0.26, 0.9656, 1.806e-07, -3.167e-14, 1.0, 0.2687, 0.7383, 0.6186, 0.2933, 0.8058, 0.5145, 2.849e-07, 0.8575, 0.5145, 9.777e-07, 0.7857, 0.6186, -0.256, -0.04515, 0.9656, -0.2251, -0.13, 0.9656, 1.806e-07, -3.167e-14, 1.0, 0.1671, 0.1992, 0.9656, 0.08892, 0.2443, 0.9656, 1.806e-07, -3.167e-14, 1.0, 0.505, 0.6019, 0.6186, 0.5512, 0.6569, 0.5145, 0.2933, 0.8058, 0.5145, 0.2687, 0.7383, 0.6186, -0.7737, -0.1364, 0.6186, -0.8444, -0.1489, 0.5145, -0.7426, -0.4287, 0.5145, -0.6804, -0.3928, 0.6186, 0.2251, 0.13, 0.9656, 0.1671, 0.1992, 0.9656, 1.806e-07, -3.167e-14, 1.0, 0.6804, 0.3928, 0.6186, 0.7426, 0.4287, 0.5145, 0.5512, 0.6569, 0.5145, 0.505, 0.6019, 0.6186, -0.256, 0.04514, 0.9656, -0.256, -0.04515, 0.9656, 1.806e-07, -3.167e-14, 1.0, 0.256, 0.04515, 0.9656, 0.2251, 0.13, 0.9656, 1.806e-07, -3.167e-14, 1.0, 0.7737, 0.1364, 0.6186, 0.8444, 0.1489, 0.5145, 0.7426, 0.4287, 0.5145, 0.6804, 0.3928, 0.6186, -0.7737, 0.1364, 0.6186, -0.8444, 0.1489, 0.5145, -0.8444, -0.1489, 0.5145, -0.7737, -0.1364, 0.6186, 0.256, -0.04514, 0.9656, 0.256, 0.04515, 0.9656, 1.806e-07, -3.167e-14, 1.0, 0.7737, -0.1364, 0.6186, 0.8444, -0.1489, 0.5145, 0.8444, 0.1489, 0.5145, 0.7737, 0.1364, 0.6186, -0.2251, 0.13, 0.9656, -0.256, 0.04514, 0.9656, 1.806e-07, -3.167e-14, 1.0, 0.2251, -0.13, 0.9656, 0.256, -0.04514, 0.9656, 1.806e-07, -3.167e-14, 1.0, 0.6804, -0.3928, 0.6186, 0.7426, -0.4287, 0.5145, 0.8444, -0.1489, 0.5145, 0.7737, -0.1364, 0.6186, -0.6804, 0.3928, 0.6186, -0.7426, 0.4287, 0.5145, -0.8444, 0.1489, 0.5145, -0.7737, 0.1364, 0.6186, 0.1671, -0.1992, 0.9656, 0.2251, -0.13, 0.9656, 1.806e-07, -3.167e-14, 1.0, 0.505, -0.6019, 0.6186, 0.5512, -0.6569, 0.5145, 0.7426, -0.4287, 0.5145, 0.6804, -0.3928, 0.6186, -0.1671, 0.1992, 0.9656, -0.2251, 0.13, 0.9656, 1.806e-07, -3.167e-14, 1.0, 0.08892, -0.2443, 0.9656, 0.1671, -0.1992, 0.9656, 1.806e-07, -3.167e-14, 1.0, 0.2687, -0.7383, 0.6186, 0.2933, -0.8058, 0.5145, 0.5512, -0.6569, 0.5145, 0.505, -0.6019, 0.6186, -0.505, 0.6019, 0.6186, -0.5512, 0.6569, 0.5145, -0.7426, 0.4287, 0.5145, -0.6804, 0.3928, 0.6186, 7.339e-07, -0.26, 0.9656, 0.08892, -0.2443, 0.9656, 1.806e-07, -3.167e-14, 1.0, -2.489e-06, -0.7857, 0.6186, -6.104e-08, -0.8575, 0.5145, 0.2933, -0.8058, 0.5145, 0.2687, -0.7383, 0.6186, -0.08892, 0.2443, 0.9656, -0.1671, 0.1992, 0.9656, 1.806e-07, -3.167e-14, 1.0, -0.08892, -0.2443, 0.9656, 7.339e-07, -0.26, 0.9656, 1.806e-07, -3.167e-14, 1.0, -0.2687, -0.7383, 0.6186, -0.2933, -0.8058, 0.5145, -6.104e-08, -0.8575, 0.5145, -2.489e-06, -0.7857, 0.6186, -0.2687, 0.7383, 0.6186, -0.2933, 0.8058, 0.5145, -0.5512, 0.6569, 0.5145, -0.505, 0.6019, 0.6186, -0.1671, -0.1992, 0.9656, -0.08892, -0.2443, 0.9656, 1.806e-07, -3.167e-14, 1.0, -0.505, -0.6019, 0.6186, -0.5512, -0.6569, 0.5145, -0.2933, -0.8058, 0.5145, -0.2687, -0.7383, 0.6186, -1.468e-08, 0.26, 0.9656, -0.08892, 0.2443, 0.9656, 1.806e-07, -3.167e-14, 1.0, -0.2251, -0.13, 0.9656, -0.1671, -0.1992, 0.9656, 1.806e-07, -3.167e-14, 1.0, -0.6804, -0.3928, 0.6186, -0.7426, -0.4287, 0.5145, -0.5512, -0.6569, 0.5145, -0.505, -0.6019, 0.6186, 9.777e-07, 0.7857, 0.6186, 2.849e-07, 0.8575, 0.5145, -0.2933, 0.8058, 0.5145, -0.2687, 0.7383, 0.6186, 3.127e-07, 0.3777, 0.9259, 1.751e-07, 2.85e-14, 1.0, 2.626e-07, -1.229e-07, 1.0, 0.1292, 0.3549, 0.9259, -0.3271, -0.1888, 0.9259, -8.316e-07, -5.621e-07, 1.0, 8.972e-07, -1.855e-07, 1.0, -0.372, -0.06558, 0.9259, 0.1292, 0.3549, 0.9259, 2.626e-07, -1.229e-07, 1.0, 1.751e-07, -1.047e-07, 1.0, 0.2428, 0.2893, 0.9259, 0.2428, 0.2893, 0.9259, 1.751e-07, -1.047e-07, 1.0, -8.753e-08, -9.837e-08, 1.0, 0.3271, 0.1888, 0.9259, -0.372, -0.06558, 0.9259, 8.972e-07, -1.855e-07, 1.0, 3.282e-07, -9.837e-08, 1.0, -0.372, 0.06559, 0.9259, 0.3271, 0.1888, 0.9259, -8.753e-08, -9.837e-08, 1.0, 0.0, -9.837e-08, 1.0, 0.372, 0.06558, 0.9259, 0.372, 0.06558, 0.9259, 0.0, -9.837e-08, 1.0, 0.0, -1.855e-07, 1.0, 0.372, -0.06559, 0.9259, -0.372, 0.06559, 0.9259, 3.282e-07, -9.837e-08, 1.0, -1.751e-07, -1.818e-08, 1.0, -0.3271, 0.1888, 0.9259, 0.372, -0.06559, 0.9259, 0.0, -1.855e-07, 1.0, -8.753e-08, -4.819e-07, 1.0, 0.3271, -0.1888, 0.9259, 0.3271, -0.1888, 0.9259, -8.753e-08, -4.819e-07, 1.0, -1.751e-07, -1.917e-07, 1.0, 0.2428, -0.2893, 0.9259, -0.3271, 0.1888, 0.9259, -1.751e-07, -1.818e-08, 1.0, 8.753e-07, 1.325e-07, 1.0, -0.2428, 0.2893, 0.9259, 0.2428, -0.2893, 0.9259, -1.751e-07, -1.917e-07, 1.0, -8.753e-08, 1.229e-07, 1.0, 0.1292, -0.3549, 0.9259, 0.1292, -0.3549, 0.9259, -8.753e-08, 1.229e-07, 1.0, 1.751e-07, -8.549e-14, 1.0, -1.379e-06, -0.3777, 0.9259, -0.2428, 0.2893, 0.9259, 8.753e-07, 1.325e-07, 1.0, 8.753e-07, 7.052e-08, 1.0, -0.1292, 0.3549, 0.9259, -1.379e-06, -0.3777, 0.9259, 1.751e-07, -8.549e-14, 1.0, -1.751e-07, -7.052e-08, 1.0, -0.1292, -0.3549, 0.9259, -0.1292, -0.3549, 0.9259, -1.751e-07, -7.052e-08, 1.0, -1.401e-06, -4.289e-07, 1.0, -0.2428, -0.2893, 0.9259, -0.1292, 0.3549, 0.9259, 8.753e-07, 7.052e-08, 1.0, 1.751e-07, 2.85e-14, 1.0, 3.127e-07, 0.3777, 0.9259, -0.2428, -0.2893, 0.9259, -1.401e-06, -4.289e-07, 1.0, -8.316e-07, -5.621e-07, 1.0, -0.3271, -0.1888, 0.9259, 0.1523, 0.8637, 0.4804, 0.1523, 0.8637, 0.4804, 0.1523, 0.8637, 0.4804, 0.1523, 0.8637, 0.4804, -0.8241, -0.3, 0.4804, -0.8241, -0.3, 0.4804, -0.8241, -0.3, 0.4804, -0.8241, -0.3, 0.4804, 0.4385, 0.7595, 0.4804, 0.4385, 0.7595, 0.4804, 0.4385, 0.7595, 0.4804, 0.4385, 0.7595, 0.4804, 0.6718, 0.5637, 0.4804, 0.6718, 0.5637, 0.4804, 0.6718, 0.5637, 0.4804, 0.6718, 0.5637, 0.4804, -0.877, 4.96e-07, 0.4804, -0.877, 4.96e-07, 0.4804, -0.877, 4.96e-07, 0.4804, -0.877, 4.96e-07, 0.4804, 0.8241, 0.3, 0.4804, 0.8241, 0.3, 0.4804, 0.8241, 0.3, 0.4804, 0.8241, 0.3, 0.4804, 0.877, 0.0, 0.4804, 0.877, 0.0, 0.4804, 0.877, 0.0, 0.4804, 0.877, 0.0, 0.4804, -0.8241, 0.3, 0.4804, -0.8241, 0.3, 0.4804, -0.8241, 0.3, 0.4804, -0.8241, 0.3, 0.4804, 0.8241, -0.3, 0.4804, 0.8241, -0.3, 0.4804, 0.8241, -0.3, 0.4804, 0.8241, -0.3, 0.4804, 0.6718, -0.5637, 0.4804, 0.6718, -0.5637, 0.4804, 0.6718, -0.5637, 0.4804, 0.6718, -0.5637, 0.4804, -0.6718, 0.5637, 0.4804, -0.6718, 0.5637, 0.4804, -0.6718, 0.5637, 0.4804, -0.6718, 0.5637, 0.4804, 0.4385, -0.7595, 0.4804, 0.4385, -0.7595, 0.4804, 0.4385, -0.7595, 0.4804, 0.4385, -0.7595, 0.4804, 0.1523, -0.8637, 0.4804, 0.1523, -0.8637, 0.4804, 0.1523, -0.8637, 0.4804, 0.1523, -0.8637, 0.4804, -0.4385, 0.7595, 0.4804, -0.4385, 0.7595, 0.4804, -0.4385, 0.7595, 0.4804, -0.4385, 0.7595, 0.4804, -0.1523, -0.8637, 0.4804, -0.1523, -0.8637, 0.4804, -0.1523, -0.8637, 0.4804, -0.1523, -0.8637, 0.4804, -0.4385, -0.7595, 0.4804, -0.4385, -0.7595, 0.4804, -0.4385, -0.7595, 0.4804, -0.4385, -0.7595, 0.4804, -0.1523, 0.8637, 0.4804, -0.1523, 0.8637, 0.4804, -0.1523, 0.8637, 0.4804, -0.1523, 0.8637, 0.4804, -0.6718, -0.5637, 0.4804, -0.6718, -0.5637, 0.4804, -0.6718, -0.5637, 0.4804, -0.6718, -0.5637, 0.4804, 0.1292, 0.3549, 0.9259, 0.2687, 0.7383, 0.6186, 9.777e-07, 0.7857, 0.6186, 3.127e-07, 0.3777, 0.9259, 0.2428, 0.2893, 0.9259, 0.505, 0.6019, 0.6186, 0.2687, 0.7383, 0.6186, 0.1292, 0.3549, 0.9259, -0.372, -0.06558, 0.9259, -0.7737, -0.1364, 0.6186, -0.6804, -0.3928, 0.6186, -0.3271, -0.1888, 0.9259, 0.3271, 0.1888, 0.9259, 0.6804, 0.3928, 0.6186, 0.505, 0.6019, 0.6186, 0.2428, 0.2893, 0.9259, 0.372, 0.06558, 0.9259, 0.7737, 0.1364, 0.6186, 0.6804, 0.3928, 0.6186, 0.3271, 0.1888, 0.9259, -0.372, 0.06559, 0.9259, -0.7737, 0.1364, 0.6186, -0.7737, -0.1364, 0.6186, -0.372, -0.06558, 0.9259, 0.372, -0.06559, 0.9259, 0.7737, -0.1364, 0.6186, 0.7737, 0.1364, 0.6186, 0.372, 0.06558, 0.9259, 0.3271, -0.1888, 0.9259, 0.6804, -0.3928, 0.6186, 0.7737, -0.1364, 0.6186, 0.372, -0.06559, 0.9259, -0.3271, 0.1888, 0.9259, -0.6804, 0.3928, 0.6186, -0.7737, 0.1364, 0.6186, -0.372, 0.06559, 0.9259, 0.2428, -0.2893, 0.9259, 0.505, -0.6019, 0.6186, 0.6804, -0.3928, 0.6186, 0.3271, -0.1888, 0.9259, 0.1292, -0.3549, 0.9259, 0.2687, -0.7383, 0.6186, 0.505, -0.6019, 0.6186, 0.2428, -0.2893, 0.9259, -0.2428, 0.2893, 0.9259, -0.505, 0.6019, 0.6186, -0.6804, 0.3928, 0.6186, -0.3271, 0.1888, 0.9259, -1.379e-06, -0.3777, 0.9259, -2.489e-06, -0.7857, 0.6186, 0.2687, -0.7383, 0.6186, 0.1292, -0.3549, 0.9259, -0.1292, -0.3549, 0.9259, -0.2687, -0.7383, 0.6186, -2.489e-06, -0.7857, 0.6186, -1.379e-06, -0.3777, 0.9259, -0.1292, 0.3549, 0.9259, -0.2687, 0.7383, 0.6186, -0.505, 0.6019, 0.6186, -0.2428, 0.2893, 0.9259, -0.2428, -0.2893, 0.9259, -0.505, -0.6019, 0.6186, -0.2687, -0.7383, 0.6186, -0.1292, -0.3549, 0.9259, -0.3271, -0.1888, 0.9259, -0.6804, -0.3928, 0.6186, -0.505, -0.6019, 0.6186, -0.2428, -0.2893, 0.9259, 3.127e-07, 0.3777, 0.9259, 9.777e-07, 0.7857, 0.6186, -0.2687, 0.7383, 0.6186, -0.1292, 0.3549, 0.9259, 0.08892, 0.2443, 0.9656, 0.2648, 0.7275, 0.6329, -6.682e-06, 0.7742, 0.6329, -1.468e-08, 0.26, 0.9656, -0.256, -0.04515, 0.9656, -0.7624, -0.1344, 0.6329, -0.6705, -0.3871, 0.6329, -0.2251, -0.13, 0.9656, 0.1671, 0.1992, 0.9656, 0.4977, 0.5931, 0.6329, 0.2648, 0.7275, 0.6329, 0.08892, 0.2443, 0.9656, 0.2251, 0.13, 0.9656, 0.6705, 0.3871, 0.6329, 0.4977, 0.5931, 0.6329, 0.1671, 0.1992, 0.9656, -0.256, 0.04514, 0.9656, -0.7624, 0.1344, 0.6329, -0.7624, -0.1344, 0.6329, -0.256, -0.04515, 0.9656, 0.256, 0.04515, 0.9656, 0.7624, 0.1344, 0.6329, 0.6705, 0.3871, 0.6329, 0.2251, 0.13, 0.9656, 0.256, -0.04514, 0.9656, 0.7624, -0.1344, 0.6329, 0.7624, 0.1344, 0.6329, 0.256, 0.04515, 0.9656, -0.2251, 0.13, 0.9656, -0.6705, 0.3871, 0.6329, -0.7624, 0.1344, 0.6329, -0.256, 0.04514, 0.9656, 0.2251, -0.13, 0.9656, 0.6705, -0.3871, 0.6329, 0.7624, -0.1344, 0.6329, 0.256, -0.04514, 0.9656, 0.1671, -0.1992, 0.9656, 0.4977, -0.5931, 0.6329, 0.6705, -0.3871, 0.6329, 0.2251, -0.13, 0.9656, -0.1671, 0.1992, 0.9656, -0.4977, 0.5931, 0.6329, -0.6705, 0.3871, 0.6329, -0.2251, 0.13, 0.9656, 0.08892, -0.2443, 0.9656, 0.2648, -0.7275, 0.6329, 0.4977, -0.5931, 0.6329, 0.1671, -0.1992, 0.9656, 7.339e-07, -0.26, 0.9656, 4.496e-06, -0.7742, 0.6329, 0.2648, -0.7275, 0.6329, 0.08892, -0.2443, 0.9656, -0.08892, 0.2443, 0.9656, -0.2648, 0.7275, 0.6329, -0.4977, 0.5931, 0.6329, -0.1671, 0.1992, 0.9656, -0.08892, -0.2443, 0.9656, -0.2648, -0.7275, 0.6329, 4.496e-06, -0.7742, 0.6329, 7.339e-07, -0.26, 0.9656, -0.1671, -0.1992, 0.9656, -0.4976, -0.5931, 0.6329, -0.2648, -0.7275, 0.6329, -0.08892, -0.2443, 0.9656, -1.468e-08, 0.26, 0.9656, -6.682e-06, 0.7742, 0.6329, -0.2648, 0.7275, 0.6329, -0.08892, 0.2443, 0.9656, -0.2251, -0.13, 0.9656, -0.6705, -0.3871, 0.6329, -0.4976, -0.5931, 0.6329, -0.1671, -0.1992, 0.9656, 2.257e-07, 0.8739, 0.4861, 0.1523, 0.8637, 0.4804, 0.1523, 0.8637, 0.4804, 0.2989, 0.8212, 0.4861, -6.682e-06, 0.7742, 0.6329, 0.1523, 0.8637, 0.4804, 0.1523, 0.8637, 0.4804, 2.257e-07, 0.8739, 0.4861, 0.2648, 0.7275, 0.6329, 0.1523, 0.8637, 0.4804, 0.1523, 0.8637, 0.4804, -6.682e-06, 0.7742, 0.6329, 0.2989, 0.8212, 0.4861, 0.1523, 0.8637, 0.4804, 0.1523, 0.8637, 0.4804, 0.2648, 0.7275, 0.6329, -0.7568, -0.437, 0.4861, -0.8241, -0.3, 0.4804, -0.8241, -0.3, 0.4804, -0.8606, -0.1518, 0.4861, -0.6705, -0.3871, 0.6329, -0.8241, -0.3, 0.4804, -0.8241, -0.3, 0.4804, -0.7568, -0.437, 0.4861, -0.7624, -0.1344, 0.6329, -0.8241, -0.3, 0.4804, -0.8241, -0.3, 0.4804, -0.6705, -0.3871, 0.6329, -0.8606, -0.1518, 0.4861, -0.8241, -0.3, 0.4804, -0.8241, -0.3, 0.4804, -0.7624, -0.1344, 0.6329, 0.2989, 0.8212, 0.4861, 0.4385, 0.7595, 0.4804, 0.4385, 0.7595, 0.4804, 0.5617, 0.6694, 0.4861, 0.2648, 0.7275, 0.6329, 0.4385, 0.7595, 0.4804, 0.4385, 0.7595, 0.4804, 0.2989, 0.8212, 0.4861, 0.4977, 0.5931, 0.6329, 0.4385, 0.7595, 0.4804, 0.4385, 0.7595, 0.4804, 0.2648, 0.7275, 0.6329, 0.5617, 0.6694, 0.4861, 0.4385, 0.7595, 0.4804, 0.4385, 0.7595, 0.4804, 0.4977, 0.5931, 0.6329, 0.5617, 0.6694, 0.4861, 0.6718, 0.5637, 0.4804, 0.6718, 0.5637, 0.4804, 0.7568, 0.437, 0.4861, 0.4977, 0.5931, 0.6329, 0.6718, 0.5637, 0.4804, 0.6718, 0.5637, 0.4804, 0.5617, 0.6694, 0.4861, 0.6705, 0.3871, 0.6329, 0.6718, 0.5637, 0.4804, 0.6718, 0.5637, 0.4804, 0.4977, 0.5931, 0.6329, 0.7568, 0.437, 0.4861, 0.6718, 0.5637, 0.4804, 0.6718, 0.5637, 0.4804, 0.6705, 0.3871, 0.6329, -0.8606, -0.1518, 0.4861, -0.877, -1.271e-07, 0.4804, -0.877, 4.885e-07, 0.4804, -0.8606, 0.1518, 0.4861, -0.7624, -0.1344, 0.6329, -0.877, -1.228e-07, 0.4804, -0.877, -1.271e-07, 0.4804, -0.8606, -0.1518, 0.4861, -0.7624, 0.1344, 0.6329, -0.877, 4.928e-07, 0.4804, -0.877, -1.228e-07, 0.4804, -0.7624, -0.1344, 0.6329, -0.8606, 0.1518, 0.4861, -0.877, 4.885e-07, 0.4804, -0.877, 4.928e-07, 0.4804, -0.7624, 0.1344, 0.6329, 0.7568, 0.437, 0.4861, 0.8241, 0.3, 0.4804, 0.8241, 0.3, 0.4804, 0.8606, 0.1518, 0.4861, 0.6705, 0.3871, 0.6329, 0.8241, 0.3, 0.4804, 0.8241, 0.3, 0.4804, 0.7568, 0.437, 0.4861, 0.7624, 0.1344, 0.6329, 0.8241, 0.3, 0.4804, 0.8241, 0.3, 0.4804, 0.6705, 0.3871, 0.6329, 0.8606, 0.1518, 0.4861, 0.8241, 0.3, 0.4804, 0.8241, 0.3, 0.4804, 0.7624, 0.1344, 0.6329, 0.8606, 0.1518, 0.4861, 0.877, 8.794e-07, 0.4804, 0.877, -1.231e-06, 0.4804, 0.8606, -0.1518, 0.4861, 0.7624, 0.1344, 0.6329, 0.877, 7.429e-07, 0.4804, 0.877, 8.794e-07, 0.4804, 0.8606, 0.1518, 0.4861, 0.7624, -0.1344, 0.6329, 0.877, -1.368e-06, 0.4804, 0.877, 7.429e-07, 0.4804, 0.7624, 0.1344, 0.6329, 0.8606, -0.1518, 0.4861, 0.877, -1.231e-06, 0.4804, 0.877, -1.368e-06, 0.4804, 0.7624, -0.1344, 0.6329, -0.8606, 0.1518, 0.4861, -0.8241, 0.3, 0.4804, -0.8241, 0.3, 0.4804, -0.7568, 0.437, 0.4861, -0.7624, 0.1344, 0.6329, -0.8241, 0.3, 0.4804, -0.8241, 0.3, 0.4804, -0.8606, 0.1518, 0.4861, -0.6705, 0.3871, 0.6329, -0.8241, 0.3, 0.4804, -0.8241, 0.3, 0.4804, -0.7624, 0.1344, 0.6329, -0.7568, 0.437, 0.4861, -0.8241, 0.3, 0.4804, -0.8241, 0.3, 0.4804, -0.6705, 0.3871, 0.6329, 0.8606, -0.1518, 0.4861, 0.8241, -0.3, 0.4804, 0.8241, -0.3, 0.4804, 0.7568, -0.437, 0.4861, 0.7624, -0.1344, 0.6329, 0.8241, -0.3, 0.4804, 0.8241, -0.3, 0.4804, 0.8606, -0.1518, 0.4861, 0.6705, -0.3871, 0.6329, 0.8241, -0.3, 0.4804, 0.8241, -0.3, 0.4804, 0.7624, -0.1344, 0.6329, 0.7568, -0.437, 0.4861, 0.8241, -0.3, 0.4804, 0.8241, -0.3, 0.4804, 0.6705, -0.3871, 0.6329, 0.7568, -0.437, 0.4861, 0.6718, -0.5637, 0.4804, 0.6718, -0.5637, 0.4804, 0.5617, -0.6694, 0.4861, 0.6705, -0.3871, 0.6329, 0.6718, -0.5637, 0.4804, 0.6718, -0.5637, 0.4804, 0.7568, -0.437, 0.4861, 0.4977, -0.5931, 0.6329, 0.6718, -0.5637, 0.4804, 0.6718, -0.5637, 0.4804, 0.6705, -0.3871, 0.6329, 0.5617, -0.6694, 0.4861, 0.6718, -0.5637, 0.4804, 0.6718, -0.5637, 0.4804, 0.4977, -0.5931, 0.6329, -0.7568, 0.437, 0.4861, -0.6718, 0.5637, 0.4804, -0.6718, 0.5637, 0.4804, -0.5617, 0.6694, 0.4861, -0.6705, 0.3871, 0.6329, -0.6718, 0.5637, 0.4804, -0.6718, 0.5637, 0.4804, -0.7568, 0.437, 0.4861, -0.4977, 0.5931, 0.6329, -0.6718, 0.5637, 0.4804, -0.6718, 0.5637, 0.4804, -0.6705, 0.3871, 0.6329, -0.5617, 0.6694, 0.4861, -0.6718, 0.5637, 0.4804, -0.6718, 0.5637, 0.4804, -0.4977, 0.5931, 0.6329, 0.5617, -0.6694, 0.4861, 0.4385, -0.7595, 0.4804, 0.4385, -0.7595, 0.4804, 0.2989, -0.8212, 0.4861, 0.4977, -0.5931, 0.6329, 0.4385, -0.7595, 0.4804, 0.4385, -0.7595, 0.4804, 0.5617, -0.6694, 0.4861, 0.2648, -0.7275, 0.6329, 0.4385, -0.7595, 0.4804, 0.4385, -0.7595, 0.4804, 0.4977, -0.5931, 0.6329, 0.2989, -0.8212, 0.4861, 0.4385, -0.7595, 0.4804, 0.4385, -0.7595, 0.4804, 0.2648, -0.7275, 0.6329, 0.2989, -0.8212, 0.4861, 0.1523, -0.8637, 0.4804, 0.1523, -0.8637, 0.4804, -1.724e-07, -0.8739, 0.4861, 0.2648, -0.7275, 0.6329, 0.1523, -0.8637, 0.4804, 0.1523, -0.8637, 0.4804, 0.2989, -0.8212, 0.4861, 4.496e-06, -0.7742, 0.6329, 0.1523, -0.8637, 0.4804, 0.1523, -0.8637, 0.4804, 0.2648, -0.7275, 0.6329, -1.724e-07, -0.8739, 0.4861, 0.1523, -0.8637, 0.4804, 0.1523, -0.8637, 0.4804, 4.496e-06, -0.7742, 0.6329, -0.5617, 0.6694, 0.4861, -0.4385, 0.7595, 0.4804, -0.4385, 0.7595, 0.4804, -0.2989, 0.8212, 0.4861, -0.4977, 0.5931, 0.6329, -0.4385, 0.7595, 0.4804, -0.4385, 0.7595, 0.4804, -0.5617, 0.6694, 0.4861, -0.2648, 0.7275, 0.6329, -0.4385, 0.7595, 0.4804, -0.4385, 0.7595, 0.4804, -0.4977, 0.5931, 0.6329, -0.2989, 0.8212, 0.4861, -0.4385, 0.7595, 0.4804, -0.4385, 0.7595, 0.4804, -0.2648, 0.7275, 0.6329, -1.724e-07, -0.8739, 0.4861, -0.1523, -0.8637, 0.4804, -0.1523, -0.8637, 0.4804, -0.2989, -0.8212, 0.4861, 4.496e-06, -0.7742, 0.6329, -0.1523, -0.8637, 0.4804, -0.1523, -0.8637, 0.4804, -1.724e-07, -0.8739, 0.4861, -0.2648, -0.7275, 0.6329, -0.1523, -0.8637, 0.4804, -0.1523, -0.8637, 0.4804, 4.496e-06, -0.7742, 0.6329, -0.2989, -0.8212, 0.4861, -0.1523, -0.8637, 0.4804, -0.1523, -0.8637, 0.4804, -0.2648, -0.7275, 0.6329, -0.2989, -0.8212, 0.4861, -0.4385, -0.7595, 0.4804, -0.4385, -0.7595, 0.4804, -0.5617, -0.6694, 0.4861, -0.2648, -0.7275, 0.6329, -0.4385, -0.7595, 0.4804, -0.4385, -0.7595, 0.4804, -0.2989, -0.8212, 0.4861, -0.4976, -0.5931, 0.6329, -0.4385, -0.7595, 0.4804, -0.4385, -0.7595, 0.4804, -0.2648, -0.7275, 0.6329, -0.5617, -0.6694, 0.4861, -0.4385, -0.7595, 0.4804, -0.4385, -0.7595, 0.4804, -0.4976, -0.5931, 0.6329, -0.2989, 0.8212, 0.4861, -0.1523, 0.8637, 0.4804, -0.1523, 0.8637, 0.4804, 2.257e-07, 0.8739, 0.4861, -0.2648, 0.7275, 0.6329, -0.1523, 0.8637, 0.4804, -0.1523, 0.8637, 0.4804, -0.2989, 0.8212, 0.4861, -6.682e-06, 0.7742, 0.6329, -0.1523, 0.8637, 0.4804, -0.1523, 0.8637, 0.4804, -0.2648, 0.7275, 0.6329, 2.257e-07, 0.8739, 0.4861, -0.1523, 0.8637, 0.4804, -0.1523, 0.8637, 0.4804, -6.682e-06, 0.7742, 0.6329, -0.5617, -0.6694, 0.4861, -0.6718, -0.5637, 0.4804, -0.6718, -0.5637, 0.4804, -0.7568, -0.437, 0.4861, -0.4976, -0.5931, 0.6329, -0.6718, -0.5637, 0.4804, -0.6718, -0.5637, 0.4804, -0.5617, -0.6694, 0.4861, -0.6705, -0.3871, 0.6329, -0.6718, -0.5637, 0.4804, -0.6718, -0.5637, 0.4804, -0.4976, -0.5931, 0.6329, -0.7568, -0.437, 0.4861, -0.6718, -0.5637, 0.4804, -0.6718, -0.5637, 0.4804, -0.6705, -0.3871, 0.6329, -0.08343, -0.4731, 0.877, -0.08343, -0.4731, 0.877, -0.08343, -0.4731, 0.877, -0.08343, -0.4731, 0.877, 0.9883, -0.1331, -0.07403, 0.9883, -0.1331, -0.07403, 0.9883, -0.1331, -0.07403, 0.9883, -0.1331, -0.07403, 0.08343, 0.4731, -0.877, 0.08343, 0.4731, -0.877, 0.08343, 0.4731, -0.877, 0.08343, 0.4731, -0.877, -0.9743, 0.213, -0.07403, -0.9743, 0.213, -0.07403, -0.9743, 0.213, -0.07403, -0.9743, 0.213, -0.07403, 0.4515, 0.1643, 0.877, 0.4515, 0.1643, 0.877, 0.4515, 0.1643, 0.877, 0.4515, 0.1643, 0.877, -0.3789, 0.9225, -0.07403, -0.3789, 0.9225, -0.07403, -0.3789, 0.9225, -0.07403, -0.3789, 0.9225, -0.07403, -0.4515, -0.1643, -0.877, -0.4515, -0.1643, -0.877, -0.4515, -0.1643, -0.877, -0.4515, -0.1643, -0.877, 0.3027, -0.9502, -0.07403, 0.3027, -0.9502, -0.07403, 0.3027, -0.9502, -0.07403, 0.3027, -0.9502, -0.07403, -0.2402, -0.4161, 0.877, -0.2402, -0.4161, 0.877, -0.2402, -0.4161, 0.877, -0.2402, -0.4161, 0.877, 0.8832, -0.4631, -0.07403, 0.8832, -0.4631, -0.07403, 0.8832, -0.4631, -0.07403, 0.8832, -0.4631, -0.07403, 0.2402, 0.4161, -0.877, 0.2402, 0.4161, -0.877, 0.2402, 0.4161, -0.877, 0.2402, 0.4161, -0.877, -0.8427, 0.5333, -0.07403, -0.8427, 0.5333, -0.07403, -0.8427, 0.5333, -0.07403, -0.8427, 0.5333, -0.07403, -0.368, -0.3088, 0.877, -0.368, -0.3088, 0.877, -0.368, -0.3088, 0.877, -0.368, -0.3088, 0.877, 0.6716, -0.7372, -0.07403, 0.6716, -0.7372, -0.07403, 0.6716, -0.7372, -0.07403, 0.6716, -0.7372, -0.07403, 0.368, 0.3088, -0.877, 0.368, 0.3088, -0.877, 0.368, 0.3088, -0.877, 0.368, 0.3088, -0.877, -0.6094, 0.7894, -0.07403, -0.6094, 0.7894, -0.07403, -0.6094, 0.7894, -0.07403, -0.6094, 0.7894, -0.07403, 0.4804, -1.524e-07, 0.877, 0.4804, -1.524e-07, 0.877, 0.4804, -1.524e-07, 0.877, 0.4804, -1.524e-07, 0.877, -0.04055, 0.9964, -0.07403, -0.04055, 0.9964, -0.07403, -0.04055, 0.9964, -0.07403, -0.04055, 0.9964, -0.07403, -0.4804, 2.523e-07, -0.877, -0.4804, 2.523e-07, -0.877, -0.4804, 2.523e-07, -0.877, -0.4804, 2.523e-07, -0.877, -0.04055, -0.9964, -0.07403, -0.04055, -0.9964, -0.07403, -0.04055, -0.9964, -0.07403, -0.04055, -0.9964, -0.07403, -0.4515, -0.1643, 0.877, -0.4515, -0.1643, 0.877, -0.4515, -0.1643, 0.877, -0.4515, -0.1643, 0.877, 0.3789, -0.9225, -0.07403, 0.3789, -0.9225, -0.07403, 0.3789, -0.9225, -0.07403, 0.3789, -0.9225, -0.07403, 0.4515, 0.1643, -0.877, 0.4515, 0.1643, -0.877, 0.4515, 0.1643, -0.877, 0.4515, 0.1643, -0.877, -0.3027, 0.9502, -0.07403, -0.3027, 0.9502, -0.07403, -0.3027, 0.9502, -0.07403, -0.3027, 0.9502, -0.07403, -0.4804, 1.524e-07, 0.877, -0.4804, 1.524e-07, 0.877, -0.4804, 1.524e-07, 0.877, -0.4804, 1.524e-07, 0.877, 0.04055, -0.9964, -0.07403, 0.04055, -0.9964, -0.07403, 0.04055, -0.9964, -0.07403, 0.04055, -0.9964, -0.07403, 0.4804, -2.523e-07, -0.877, 0.4804, -2.523e-07, -0.877, 0.4804, -2.523e-07, -0.877, 0.4804, -2.523e-07, -0.877, 0.04055, 0.9964, -0.07403, 0.04055, 0.9964, -0.07403, 0.04055, 0.9964, -0.07403, 0.04055, 0.9964, -0.07403, 0.4515, -0.1643, 0.877, 0.4515, -0.1643, 0.877, 0.4515, -0.1643, 0.877, 0.4515, -0.1643, 0.877, 0.3027, 0.9502, -0.07403, 0.3027, 0.9502, -0.07403, 0.3027, 0.9502, -0.07403, 0.3027, 0.9502, -0.07403, -0.4515, 0.1643, -0.877, -0.4515, 0.1643, -0.877, -0.4515, 0.1643, -0.877, -0.4515, 0.1643, -0.877, -0.3789, -0.9225, -0.07403, -0.3789, -0.9225, -0.07403, -0.3789, -0.9225, -0.07403, -0.3789, -0.9225, -0.07403, -0.4515, 0.1643, 0.877, -0.4515, 0.1643, 0.877, -0.4515, 0.1643, 0.877, -0.4515, 0.1643, 0.877, -0.3027, -0.9502, -0.07403, -0.3027, -0.9502, -0.07403, -0.3027, -0.9502, -0.07403, -0.3027, -0.9502, -0.07403, 0.4515, -0.1643, -0.877, 0.4515, -0.1643, -0.877, 0.4515, -0.1643, -0.877, 0.4515, -0.1643, -0.877, 0.3789, 0.9225, -0.07403, 0.3789, 0.9225, -0.07403, 0.3789, 0.9225, -0.07403, 0.3789, 0.9225, -0.07403, -0.368, 0.3088, 0.877, -0.368, 0.3088, 0.877, -0.368, 0.3088, 0.877, -0.368, 0.3088, 0.877, -0.6094, -0.7894, -0.07403, -0.6094, -0.7894, -0.07403, -0.6094, -0.7894, -0.07403, -0.6094, -0.7894, -0.07403, 0.368, -0.3088, -0.877, 0.368, -0.3088, -0.877, 0.368, -0.3088, -0.877, 0.368, -0.3088, -0.877, 0.6716, 0.7372, -0.07403, 0.6716, 0.7372, -0.07403, 0.6716, 0.7372, -0.07403, 0.6716, 0.7372, -0.07403, 0.368, -0.3088, 0.877, 0.368, -0.3088, 0.877, 0.368, -0.3088, 0.877, 0.368, -0.3088, 0.877, 0.6094, 0.7894, -0.07403, 0.6094, 0.7894, -0.07403, 0.6094, 0.7894, -0.07403, 0.6094, 0.7894, -0.07403, -0.368, 0.3088, -0.877, -0.368, 0.3088, -0.877, -0.368, 0.3088, -0.877, -0.368, 0.3088, -0.877, -0.6716, -0.7372, -0.07403, -0.6716, -0.7372, -0.07403, -0.6716, -0.7372, -0.07403, -0.6716, -0.7372, -0.07403, -0.2402, 0.4161, 0.877, -0.2402, 0.4161, 0.877, -0.2402, 0.4161, 0.877, -0.2402, 0.4161, 0.877, -0.8427, -0.5333, -0.07403, -0.8427, -0.5333, -0.07403, -0.8427, -0.5333, -0.07403, -0.8427, -0.5333, -0.07403, 0.2402, -0.4161, -0.877, 0.2402, -0.4161, -0.877, 0.2402, -0.4161, -0.877, 0.2402, -0.4161, -0.877, 0.8832, 0.4631, -0.07403, 0.8832, 0.4631, -0.07403, 0.8832, 0.4631, -0.07403, 0.8832, 0.4631, -0.07403, -0.08342, 0.4731, 0.877, -0.08342, 0.4731, 0.877, -0.08342, 0.4731, 0.877, -0.08342, 0.4731, 0.877, -0.9743, -0.213, -0.07403, -0.9743, -0.213, -0.07403, -0.9743, -0.213, -0.07403, -0.9743, -0.213, -0.07403, 0.08343, -0.4731, -0.877, 0.08343, -0.4731, -0.877, 0.08343, -0.4731, -0.877, 0.08343, -0.4731, -0.877, 0.9883, 0.1331, -0.07403, 0.9883, 0.1331, -0.07403, 0.9883, 0.1331, -0.07403, 0.9883, 0.1331, -0.07403, 0.2402, -0.4161, 0.877, 0.2402, -0.4161, 0.877, 0.2402, -0.4161, 0.877, 0.2402, -0.4161, 0.877, 0.8427, 0.5333, -0.07403, 0.8427, 0.5333, -0.07403, 0.8427, 0.5333, -0.07403, 0.8427, 0.5333, -0.07403, -0.2402, 0.4161, -0.877, -0.2402, 0.4161, -0.877, -0.2402, 0.4161, -0.877, -0.2402, 0.4161, -0.877, -0.8832, -0.4631, -0.07403, -0.8832, -0.4631, -0.07403, -0.8832, -0.4631, -0.07403, -0.8832, -0.4631, -0.07403, 0.08343, 0.4731, 0.877, 0.08343, 0.4731, 0.877, 0.08343, 0.4731, 0.877, 0.08343, 0.4731, 0.877, -0.9883, 0.1331, -0.07403, -0.9883, 0.1331, -0.07403, -0.9883, 0.1331, -0.07403, -0.9883, 0.1331, -0.07403, -0.08342, -0.4731, -0.877, -0.08342, -0.4731, -0.877, -0.08342, -0.4731, -0.877, -0.08342, -0.4731, -0.877, 0.9743, -0.213, -0.07403, 0.9743, -0.213, -0.07403, 0.9743, -0.213, -0.07403, 0.9743, -0.213, -0.07403, 0.2402, 0.4161, 0.877, 0.2402, 0.4161, 0.877, 0.2402, 0.4161, 0.877, 0.2402, 0.4161, 0.877, -0.8832, 0.4631, -0.07403, -0.8832, 0.4631, -0.07403, -0.8832, 0.4631, -0.07403, -0.8832, 0.4631, -0.07403, -0.2402, -0.4161, -0.877, -0.2402, -0.4161, -0.877, -0.2402, -0.4161, -0.877, -0.2402, -0.4161, -0.877, 0.8427, -0.5333, -0.07403, 0.8427, -0.5333, -0.07403, 0.8427, -0.5333, -0.07403, 0.8427, -0.5333, -0.07403, 0.08343, -0.4731, 0.877, 0.08343, -0.4731, 0.877, 0.08343, -0.4731, 0.877, 0.08343, -0.4731, 0.877, 0.9743, 0.213, -0.07403, 0.9743, 0.213, -0.07403, 0.9743, 0.213, -0.07403, 0.9743, 0.213, -0.07403, -0.08343, 0.4731, -0.877, -0.08343, 0.4731, -0.877, -0.08343, 0.4731, -0.877, -0.08343, 0.4731, -0.877, -0.9883, -0.1331, -0.07403, -0.9883, -0.1331, -0.07403, -0.9883, -0.1331, -0.07403, -0.9883, -0.1331, -0.07403, 0.368, 0.3088, 0.877, 0.368, 0.3088, 0.877, 0.368, 0.3088, 0.877, 0.368, 0.3088, 0.877, -0.6716, 0.7372, -0.07403, -0.6716, 0.7372, -0.07403, -0.6716, 0.7372, -0.07403, -0.6716, 0.7372, -0.07403, -0.368, -0.3088, -0.877, -0.368, -0.3088, -0.877, -0.368, -0.3088, -0.877, -0.368, -0.3088, -0.877, 0.6094, -0.7894, -0.07403, 0.6094, -0.7894, -0.07403, 0.6094, -0.7894, -0.07403, 0.6094, -0.7894, -0.07403, -2.384e-07, 7.55e-08, -1.0, -2.384e-07, 7.55e-08, -1.0, -2.384e-07, 7.55e-08, -1.0, -2.384e-07, 7.55e-08, -1.0, -2.384e-07, 7.55e-08, -1.0, -2.384e-07, 7.55e-08, -1.0, -2.384e-07, 7.55e-08, -1.0, -2.384e-07, 7.55e-08, -1.0, -2.384e-07, 7.55e-08, -1.0, -2.384e-07, 7.55e-08, -1.0, -2.384e-07, 7.55e-08, -1.0, -2.384e-07, 7.55e-08, -1.0, -2.384e-07, 7.55e-08, -1.0, -2.384e-07, 7.55e-08, -1.0, -2.384e-07, 7.55e-08, -1.0, -2.384e-07, 7.55e-08, -1.0, -2.384e-07, 7.55e-08, -1.0, -2.384e-07, 7.55e-08, -1.0, -2.384e-07, 7.55e-08, -1.0, -2.384e-07, 7.55e-08, -1.0, -2.384e-07, 7.55e-08, -1.0, -2.384e-07, 7.55e-08, -1.0, -2.384e-07, 7.55e-08, -1.0, -2.384e-07, 7.55e-08, -1.0])] * 3)])

# ---- objects
ob_alram_1 = bpy.data.objects.new('alram_1', me_mesh_771)

# ---- transforms, parenting, visibility, modifiers, constraints
ob_alram_1.location = (0.0, 0.0, 0.0)
ob_alram_1.scale = (0.01, 0.01, 0.01)
ob_alram_1.color = (0.8, 0.8, 0.8, 1.0)

# ---- collection membership
scene.collection.objects.link(ob_alram_1)

# ---- scene / render settings (as saved in the file)
scene.frame_start = 1; scene.frame_end = 250; scene.frame_set(1)
scene.render.engine = 'BLENDER_EEVEE_NEXT'
scene.render.fps = 30
scene.cycles.sampling_pattern = 'TABULATED_SOBOL'
scene.cycles.use_light_tree = False
scene.view_settings.view_transform = 'Filmic'
bpy.context.view_layer.update()

# ---- added for rendering (the .blend has no active camera and no usable light): camera, sun
cam_auto = bpy.data.cameras.new('AutoCamera')
cam_auto.lens = 50.0
cam_auto.sensor_width = 36.0
cam_auto.clip_end = 1000.0
ob_auto_camera = bpy.data.objects.new('AutoCamera', cam_auto)
scene.collection.objects.link(ob_auto_camera)
ob_auto_camera.location = (0.186711, -0.221805, 0.174857)
ob_auto_camera.rotation_euler = (1.09748, -7.21219e-08, 0.694738)
scene.camera = ob_auto_camera
light_auto_sun = bpy.data.lights.new('AutoSun', 'SUN')
light_auto_sun.energy = 3.0
light_auto_sun.angle = 0.0523599
ob_auto_sun = bpy.data.objects.new('AutoSun', light_auto_sun)
scene.collection.objects.link(ob_auto_sun)
ob_auto_sun.rotation_euler = (0.872665, 0.174533, 0.523599)
bpy.context.view_layer.update()
